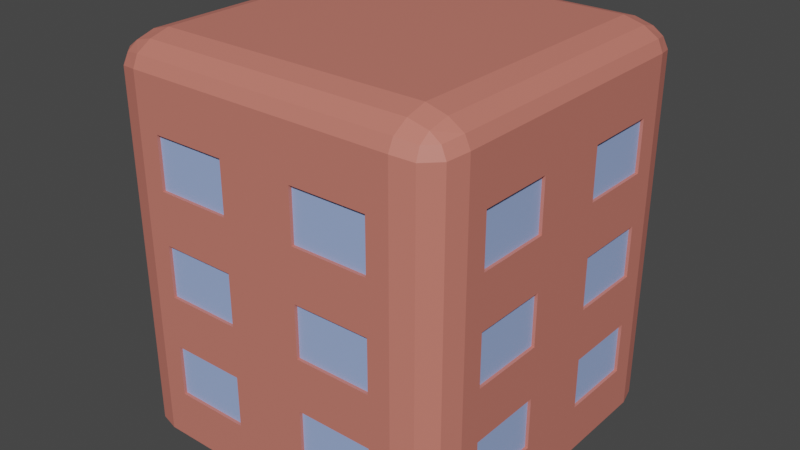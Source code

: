 # Source: Office_Building.blend  (saved by Blender 3.5.10; exported with 4.5.12 LTS)
import bpy
from mathutils import Matrix  # noqa: F401  (used for matrix-valued properties, if any)

bpy.ops.wm.read_factory_settings(use_empty=True)
scene = bpy.context.scene
scene.name = 'Scene'

# ---- collections
col_collection = bpy.data.collections.new('Collection'); scene.collection.children.link(col_collection)

# ---- materials (node trees are filled in below, after node groups)
mat_building = bpy.data.materials.new('Building')
mat_windows = bpy.data.materials.new('Windows')

# ---- material node trees
mat_building.use_nodes = True; mat_building.node_tree.nodes.clear()
_N = mat_building.node_tree.nodes; _L = mat_building.node_tree.links
n0 = _N.new('ShaderNodeBsdfPrincipled'); n0.name = 'Principled BSDF'; n0.location = (10, 300)
n0.distribution = 'GGX'
n0.subsurface_method = 'RANDOM_WALK_SKIN'
n0.inputs[0].default_value = (0.6172, 0.1912, 0.147, 1.0)
n0.inputs[3].default_value = 1.45
n0.inputs[27].default_value = (0.0, 0.0, 0.0, 1.0)
n0.inputs[28].default_value = 1.0
n1 = _N.new('ShaderNodeOutputMaterial'); n1.name = 'Material Output'; n1.location = (300, 300)
_L.new(n0.outputs[0], n1.inputs[0])
n1.is_active_output = True
mat_windows.use_nodes = True; mat_windows.node_tree.nodes.clear()
_N = mat_windows.node_tree.nodes; _L = mat_windows.node_tree.links
n0 = _N.new('ShaderNodeBsdfPrincipled'); n0.name = 'Principled BSDF'; n0.location = (10, 300)
n0.distribution = 'GGX'
n0.subsurface_method = 'RANDOM_WALK_SKIN'
n0.inputs[0].default_value = (0.3367, 0.4543, 0.8, 1.0)
n0.inputs[3].default_value = 1.45
n0.inputs[27].default_value = (0.0, 0.0, 0.0, 1.0)
n0.inputs[28].default_value = 1.0
n1 = _N.new('ShaderNodeOutputMaterial'); n1.name = 'Material Output'; n1.location = (300, 300)
_L.new(n0.outputs[0], n1.inputs[0])
n1.is_active_output = True

# ---- world
world_world = bpy.data.worlds.new('World'); scene.world = world_world
world_world.use_nodes = True; world_world.node_tree.nodes.clear()
_N = world_world.node_tree.nodes; _L = world_world.node_tree.links
n0 = _N.new('ShaderNodeOutputWorld'); n0.name = 'World Output'; n0.location = (300, 300)
n1 = _N.new('ShaderNodeBackground'); n1.name = 'Background'; n1.location = (10, 300)
n1.inputs[0].default_value = (0.05088, 0.05088, 0.05088, 1.0)
_L.new(n1.outputs[0], n0.inputs[0])
n0.is_active_output = True
world_world.color = (0.05088, 0.05088, 0.05088)
world_world.use_sun_shadow = False
world_world.sun_shadow_jitter_overblur = 0.0

# ---- meshes
me_cube_001 = bpy.data.meshes.new('Cube.001')
me_cube_001.from_pydata([(1.191, -1.228, 1.688), (1.191, -1.569, 1.464), (1.531, -1.228, 1.464), (1.191, -1.398, 1.642), (1.361, -1.228, 1.642), (1.353, -1.391, 1.598), (1.361, -1.523, 1.441), (1.191, -1.523, 1.563), (1.353, -1.479, 1.535), (1.486, -1.228, 1.563), (1.486, -1.398, 1.441), (1.441, -1.391, 1.535), (1.191, -1.569, -1.615), (1.191, -1.228, -1.615), (1.531, -1.228, -1.615), (1.191, -1.523, -1.615), (1.361, -1.523, -1.615), (1.353, -1.479, -1.615), (1.361, -1.228, -1.615), (1.191, -1.398, -1.615), (1.353, -1.391, -1.615), (1.486, -1.398, -1.615), (1.486, -1.228, -1.615), (1.441, -1.391, -1.615), (1.191, 1.093, 1.688), (1.531, 1.093, 1.464), (1.191, 1.433, 1.464), (1.361, 1.093, 1.642), (1.191, 1.263, 1.642), (1.353, 1.256, 1.598), (1.486, 1.263, 1.441), (1.486, 1.093, 1.563), (1.441, 1.256, 1.535), (1.191, 1.388, 1.563), (1.361, 1.388, 1.441), (1.353, 1.344, 1.535), (1.191, 1.093, -1.615), (1.191, 1.433, -1.615), (1.531, 1.093, -1.615), (1.191, 1.263, -1.615), (1.361, 1.093, -1.615), (1.353, 1.256, -1.615), (1.361, 1.388, -1.615), (1.191, 1.388, -1.615), (1.353, 1.344, -1.615), (1.486, 1.093, -1.615), (1.486, 1.263, -1.615), (1.441, 1.256, -1.615), (-1.131, -1.228, 1.688), (-1.471, -1.228, 1.464), (-1.131, -1.569, 1.464), (-1.301, -1.228, 1.642), (-1.131, -1.398, 1.642), (-1.293, -1.391, 1.598), (-1.426, -1.398, 1.441), (-1.426, -1.228, 1.563), (-1.381, -1.391, 1.535), (-1.131, -1.523, 1.563), (-1.301, -1.523, 1.441), (-1.293, -1.479, 1.535), (-1.131, -1.228, -1.615), (-1.131, -1.569, -1.615), (-1.471, -1.228, -1.615), (-1.131, -1.398, -1.615), (-1.301, -1.228, -1.615), (-1.293, -1.391, -1.615), (-1.301, -1.523, -1.615), (-1.131, -1.523, -1.615), (-1.293, -1.479, -1.615), (-1.426, -1.228, -1.615), (-1.426, -1.398, -1.615), (-1.381, -1.391, -1.615), (-1.131, 1.093, 1.688), (-1.131, 1.433, 1.464), (-1.471, 1.093, 1.464), (-1.131, 1.263, 1.642), (-1.301, 1.093, 1.642), (-1.293, 1.256, 1.598), (-1.301, 1.388, 1.441), (-1.131, 1.388, 1.563), (-1.293, 1.344, 1.535), (-1.426, 1.093, 1.563), (-1.426, 1.263, 1.441), (-1.381, 1.256, 1.535), (-1.131, 1.093, -1.615), (-1.471, 1.093, -1.615), (-1.131, 1.433, -1.615), (-1.301, 1.093, -1.615), (-1.131, 1.263, -1.615), (-1.293, 1.256, -1.615), (-1.426, 1.263, -1.615), (-1.426, 1.093, -1.615), (-1.381, 1.256, -1.615), (-1.131, 1.388, -1.615), (-1.301, 1.388, -1.615), (-1.293, 1.344, -1.615), (1.191, 0.6287, 1.688), (1.191, 0.1645, 1.688), (1.191, -0.2998, 1.688), (1.191, -0.764, 1.688), (1.361, -0.764, 1.642), (1.361, -0.2998, 1.642), (1.361, 0.1645, 1.642), (1.361, 0.6287, 1.642), (1.486, -0.764, 1.563), (1.486, -0.2998, 1.563), (1.486, 0.1645, 1.563), (1.486, 0.6287, 1.563), (1.531, -1.043, 1.464), (1.531, -0.3926, 1.464), (1.531, 0.2573, 1.464), (1.531, 0.9072, 1.464), (1.191, -0.764, -1.615), (1.191, -0.2998, -1.615), (1.191, 0.1645, -1.615), (1.191, 0.6287, -1.615), (1.361, 0.6287, -1.615), (1.361, 0.1645, -1.615), (1.361, -0.2998, -1.615), (1.361, -0.764, -1.615), (1.486, 0.6287, -1.615), (1.486, 0.1645, -1.615), (1.486, -0.2998, -1.615), (1.486, -0.764, -1.615), (1.531, 0.9072, -1.615), (1.531, 0.2573, -1.615), (1.531, -0.3926, -1.615), (1.531, -1.043, -1.615), (-1.131, -0.764, 1.688), (-1.131, -0.2998, 1.688), (-1.131, 0.1645, 1.688), (-1.131, 0.6287, 1.688), (-1.301, 0.6287, 1.642), (-1.301, 0.1645, 1.642), (-1.301, -0.2998, 1.642), (-1.301, -0.764, 1.642), (-1.426, 0.6287, 1.563), (-1.426, 0.1645, 1.563), (-1.426, -0.2998, 1.563), (-1.426, -0.764, 1.563), (-1.471, 0.9072, 1.464), (-1.471, 0.2573, 1.464), (-1.471, -0.3926, 1.464), (-1.471, -1.043, 1.464), (-1.131, 0.6287, -1.615), (-1.131, 0.1645, -1.615), (-1.131, -0.2998, -1.615), (-1.131, -0.764, -1.615), (-1.301, -0.764, -1.615), (-1.301, -0.2998, -1.615), (-1.301, 0.1645, -1.615), (-1.301, 0.6287, -1.615), (-1.426, -0.764, -1.615), (-1.426, -0.2998, -1.615), (-1.426, 0.1645, -1.615), (-1.426, 0.6287, -1.615), (-1.471, -1.043, -1.615), (-1.471, -0.3601, -1.615), (-1.471, 0.2248, -1.615), (-1.471, 0.9072, -1.615), (-0.6663, 1.093, 1.688), (-0.2021, 1.093, 1.688), (0.2621, 1.093, 1.688), (0.7263, 1.093, 1.688), (0.7263, 1.263, 1.642), (0.2621, 1.263, 1.642), (-0.2021, 1.263, 1.642), (-0.6663, 1.263, 1.642), (0.7263, 1.388, 1.563), (0.2621, 1.388, 1.563), (-0.2021, 1.388, 1.563), (-0.6663, 1.388, 1.563), (1.005, 1.433, 1.464), (0.355, 1.433, 1.464), (-0.295, 1.433, 1.464), (-0.9449, 1.433, 1.464), (0.7263, 1.093, -1.615), (0.2621, 1.093, -1.615), (-0.2021, 1.093, -1.615), (-0.6663, 1.093, -1.615), (-0.6663, 1.263, -1.615), (-0.2021, 1.263, -1.615), (0.2621, 1.263, -1.615), (0.7263, 1.263, -1.615), (-0.6663, 1.388, -1.615), (-0.2021, 1.388, -1.615), (0.2621, 1.388, -1.615), (0.7263, 1.388, -1.615), (-0.9449, 1.433, -1.615), (-0.2745, 1.433, -1.615), (0.3345, 1.433, -1.615), (1.005, 1.433, -1.615), (0.7263, -1.228, 1.688), (0.2621, -1.228, 1.688), (-0.2021, -1.228, 1.688), (-0.6663, -1.228, 1.688), (-0.6663, -1.398, 1.642), (-0.2021, -1.398, 1.642), (0.2621, -1.398, 1.642), (0.7263, -1.398, 1.642), (-0.6663, -1.523, 1.563), (-0.2021, -1.523, 1.563), (0.2621, -1.523, 1.563), (0.7263, -1.523, 1.563), (-0.9449, -1.569, 1.464), (-0.295, -1.569, 1.464), (0.355, -1.569, 1.464), (1.005, -1.569, 1.464), (-0.6663, -1.228, -1.615), (-0.2021, -1.228, -1.615), (0.2621, -1.228, -1.615), (0.7263, -1.228, -1.615), (0.7263, -1.398, -1.615), (0.2621, -1.398, -1.615), (-0.2021, -1.398, -1.615), (-0.6663, -1.398, -1.615), (0.7263, -1.523, -1.615), (0.2621, -1.523, -1.615), (-0.2021, -1.523, -1.615), (-0.6663, -1.523, -1.615), (1.005, -1.569, -1.615), (0.355, -1.569, -1.615), (-0.295, -1.569, -1.615), (-0.9449, -1.569, -1.615), (-0.6663, 0.6287, 1.688), (-0.2021, 0.6287, 1.688), (0.2621, 0.6287, 1.688), (0.7263, 0.6287, 1.688), (-0.6663, 0.1645, 1.688), (-0.2021, 0.1645, 1.688), (0.2621, 0.1645, 1.688), (0.7263, 0.1645, 1.688), (-0.6663, -0.2998, 1.688), (-0.2021, -0.2998, 1.688), (0.2621, -0.2998, 1.688), (0.7263, -0.2998, 1.688), (-0.6663, -0.764, 1.688), (-0.2021, -0.764, 1.688), (0.2621, -0.764, 1.688), (0.7263, -0.764, 1.688), (0.7263, 0.6287, -1.615), (0.2621, 0.6287, -1.615), (-0.2021, 0.6287, -1.615), (-0.6663, 0.6287, -1.615), (0.7263, 0.1645, -1.615), (0.2621, 0.1645, -1.615), (-0.2021, 0.1645, -1.615), (-0.6663, 0.1645, -1.615), (0.7263, -0.2998, -1.615), (0.2621, -0.2998, -1.615), (-0.2021, -0.2998, -1.615), (-0.6663, -0.2998, -1.615), (0.7263, -0.764, -1.615), (0.2621, -0.764, -1.615), (-0.2021, -0.764, -1.615), (-0.6663, -0.764, -1.615), (1.191, -1.569, 1.02), (1.191, -1.569, 0.5766), (1.191, -1.569, 0.1329), (1.191, -1.569, -0.3108), (1.191, -1.569, -0.7546), (1.191, -1.569, -1.198), (1.361, -1.523, -1.202), (1.361, -1.523, -0.7612), (1.361, -1.523, -0.3208), (1.361, -1.523, 0.1197), (1.361, -1.523, 0.5601), (1.361, -1.523, 1.001), (1.486, -1.398, -1.202), (1.486, -1.398, -0.7612), (1.486, -1.398, -0.3208), (1.486, -1.398, 0.1197), (1.486, -1.398, 0.5601), (1.486, -1.398, 1.001), (1.531, -1.228, -1.198), (1.531, -1.228, -0.7546), (1.531, -1.228, -0.3108), (1.531, -1.228, 0.1329), (1.531, -1.228, 0.5766), (1.531, -1.228, 1.02), (1.191, 1.433, -1.198), (1.191, 1.433, -0.7546), (1.191, 1.433, -0.3108), (1.191, 1.433, 0.1329), (1.191, 1.433, 0.5766), (1.191, 1.433, 1.02), (1.361, 1.388, 1.001), (1.361, 1.388, 0.5601), (1.361, 1.388, 0.1197), (1.361, 1.388, -0.3208), (1.361, 1.388, -0.7612), (1.361, 1.388, -1.202), (1.486, 1.263, 1.001), (1.486, 1.263, 0.5601), (1.486, 1.263, 0.1197), (1.486, 1.263, -0.3208), (1.486, 1.263, -0.7612), (1.486, 1.263, -1.202), (1.531, 1.093, 1.02), (1.531, 1.093, 0.5766), (1.531, 1.093, 0.1329), (1.531, 1.093, -0.3108), (1.531, 1.093, -0.7546), (1.531, 1.093, -1.198), (-1.471, 1.093, -1.198), (-1.471, 1.093, -0.7546), (-1.471, 1.093, -0.3108), (-1.471, 1.093, 0.1329), (-1.471, 1.093, 0.5766), (-1.471, 1.093, 1.02), (-1.426, 1.263, 1.001), (-1.426, 1.263, 0.5601), (-1.426, 1.263, 0.1197), (-1.426, 1.263, -0.3208), (-1.426, 1.263, -0.7612), (-1.426, 1.263, -1.202), (-1.301, 1.388, 1.001), (-1.301, 1.388, 0.5601), (-1.301, 1.388, 0.1197), (-1.301, 1.388, -0.3208), (-1.301, 1.388, -0.7612), (-1.301, 1.388, -1.202), (-1.131, 1.433, 1.02), (-1.131, 1.433, 0.5766), (-1.131, 1.433, 0.1329), (-1.131, 1.433, -0.3108), (-1.131, 1.433, -0.7546), (-1.131, 1.433, -1.198), (-1.131, -1.569, -1.198), (-1.131, -1.569, -0.7546), (-1.131, -1.569, -0.3108), (-1.131, -1.569, 0.1329), (-1.131, -1.569, 0.5766), (-1.131, -1.569, 1.02), (-1.301, -1.523, 1.001), (-1.301, -1.523, 0.5601), (-1.301, -1.523, 0.1197), (-1.301, -1.523, -0.3208), (-1.301, -1.523, -0.7612), (-1.301, -1.523, -1.202), (-1.426, -1.398, 1.001), (-1.426, -1.398, 0.5601), (-1.426, -1.398, 0.1197), (-1.426, -1.398, -0.3208), (-1.426, -1.398, -0.7612), (-1.426, -1.398, -1.202), (-1.471, -1.228, 1.02), (-1.471, -1.228, 0.5766), (-1.471, -1.228, 0.1329), (-1.471, -1.228, -0.3108), (-1.471, -1.228, -0.7546), (-1.471, -1.228, -1.198), (1.531, -1.043, -1.198), (1.531, -1.043, -0.7546), (1.531, -1.043, -0.3108), (1.531, -1.043, 0.1329), (1.531, -1.043, 0.5766), (1.531, -1.043, 1.02), (1.531, -0.3926, -1.198), (1.531, -0.3926, -0.7546), (1.531, -0.3926, -0.3108), (1.531, -0.3926, 0.1329), (1.531, -0.3926, 0.5766), (1.531, -0.3926, 1.02), (1.531, 0.2573, -1.198), (1.531, 0.2573, -0.7546), (1.531, 0.2573, -0.3108), (1.531, 0.2573, 0.1329), (1.531, 0.2573, 0.5766), (1.531, 0.2573, 1.02), (1.531, 0.9072, -1.198), (1.531, 0.9072, -0.7546), (1.531, 0.9072, -0.3108), (1.531, 0.9072, 0.1329), (1.531, 0.9072, 0.5766), (1.531, 0.9072, 1.02), (-1.471, 0.9072, -1.198), (-1.471, 0.9072, -0.7546), (-1.471, 0.9072, -0.3108), (-1.471, 0.9072, 0.1329), (-1.471, 0.9072, 0.5766), (-1.471, 0.9072, 1.02), (-1.471, 0.2248, -1.231), (-1.471, 0.2573, -0.7546), (-1.471, 0.2573, -0.3108), (-1.471, 0.2573, 0.1329), (-1.471, 0.2573, 0.5766), (-1.471, 0.2573, 1.02), (-1.471, -0.3601, -1.231), (-1.471, -0.3926, -0.7546), (-1.471, -0.3926, -0.3108), (-1.471, -0.3926, 0.1329), (-1.471, -0.3926, 0.5766), (-1.471, -0.3926, 1.02), (-1.471, -1.043, -1.198), (-1.471, -1.043, -0.7546), (-1.471, -1.043, -0.3108), (-1.471, -1.043, 0.1329), (-1.471, -1.043, 0.5766), (-1.471, -1.043, 1.02), (1.005, 1.433, -1.198), (1.005, 1.433, -0.7546), (1.005, 1.433, -0.3108), (1.005, 1.433, 0.1329), (1.005, 1.433, 0.5766), (1.005, 1.433, 1.02), (0.3345, 1.433, -1.219), (0.355, 1.433, -0.7546), (0.355, 1.433, -0.3108), (0.355, 1.433, 0.1329), (0.355, 1.433, 0.5766), (0.355, 1.433, 1.02), (-0.2745, 1.433, -1.219), (-0.295, 1.433, -0.7546), (-0.295, 1.433, -0.3108), (-0.295, 1.433, 0.1329), (-0.295, 1.433, 0.5766), (-0.295, 1.433, 1.02), (-0.9449, 1.433, -1.198), (-0.9449, 1.433, -0.7546), (-0.9449, 1.433, -0.3108), (-0.9449, 1.433, 0.1329), (-0.9449, 1.433, 0.5766), (-0.9449, 1.433, 1.02), (-0.9449, -1.569, -1.198), (-0.9449, -1.569, -0.7546), (-0.9449, -1.569, -0.3108), (-0.9449, -1.569, 0.1329), (-0.9449, -1.569, 0.5766), (-0.9449, -1.569, 1.02), (-0.295, -1.569, -1.198), (-0.295, -1.569, -0.7546), (-0.295, -1.569, -0.3108), (-0.295, -1.569, 0.1329), (-0.295, -1.569, 0.5766), (-0.295, -1.569, 1.02), (0.355, -1.569, -1.198), (0.355, -1.569, -0.7546), (0.355, -1.569, -0.3108), (0.355, -1.569, 0.1329), (0.355, -1.569, 0.5766), (0.355, -1.569, 1.02), (1.005, -1.569, -1.198), (1.005, -1.569, -0.7546), (1.005, -1.569, -0.3108), (1.005, -1.569, 0.1329), (1.005, -1.569, 0.5766), (1.005, -1.569, 1.02), (1.005, 1.407, -1.198), (1.005, 1.407, -0.7546), (1.005, 1.407, -0.3108), (1.005, 1.407, 0.1329), (1.005, 1.407, 0.5766), (1.005, 1.407, 1.02), (0.355, 1.407, -1.198), (0.355, 1.407, -0.7546), (0.355, 1.407, -0.3108), (0.355, 1.407, 0.1329), (0.355, 1.407, 0.5766), (0.355, 1.407, 1.02), (-0.295, 1.407, -1.198), (-0.295, 1.407, -0.7546), (-0.295, 1.407, -0.3108), (-0.295, 1.407, 0.1329), (-0.295, 1.407, 0.5766), (-0.295, 1.407, 1.02), (-0.9449, 1.407, -1.198), (-0.9449, 1.407, -0.7546), (-0.9449, 1.407, -0.3108), (-0.9449, 1.407, 0.1329), (-0.9449, 1.407, 0.5766), (-0.9449, 1.407, 1.02), (-1.445, 0.9072, -1.198), (-1.445, 0.9072, -0.7546), (-1.445, 0.9072, -0.3108), (-1.445, 0.9072, 0.1329), (-1.445, 0.9072, 0.5766), (-1.445, 0.9072, 1.02), (-1.445, 0.2573, -1.198), (-1.445, 0.2573, -0.7546), (-1.445, 0.2573, -0.3108), (-1.445, 0.2573, 0.1329), (-1.445, 0.2573, 0.5766), (-1.445, 0.2573, 1.02), (-1.445, -0.3926, -1.198), (-1.445, -0.3926, -0.7546), (-1.445, -0.3926, -0.3108), (-1.445, -0.3926, 0.1329), (-1.445, -0.3926, 0.5766), (-1.445, -0.3926, 1.02), (-1.445, -1.043, -1.198), (-1.445, -1.043, -0.7546), (-1.445, -1.043, -0.3108), (-1.445, -1.043, 0.1329), (-1.445, -1.043, 0.5766), (-1.445, -1.043, 1.02), (-0.9449, -1.542, -1.198), (-0.9449, -1.542, -0.7546), (-0.9449, -1.542, -0.3108), (-0.9449, -1.542, 0.1329), (-0.9449, -1.542, 0.5766), (-0.9449, -1.542, 1.02), (-0.295, -1.542, -1.198), (-0.295, -1.542, -0.7546), (-0.295, -1.542, -0.3108), (-0.295, -1.542, 0.1329), (-0.295, -1.542, 0.5766), (-0.295, -1.542, 1.02), (0.355, -1.542, -1.198), (0.355, -1.542, -0.7546), (0.355, -1.542, -0.3108), (0.355, -1.542, 0.1329), (0.355, -1.542, 0.5766), (0.355, -1.542, 1.02), (1.005, -1.542, -1.198), (1.005, -1.542, -0.7546), (1.005, -1.542, -0.3108), (1.005, -1.542, 0.1329), (1.005, -1.542, 0.5766), (1.005, -1.542, 1.02), (1.505, -1.043, -1.198), (1.505, -1.043, -0.7546), (1.505, -1.043, -0.3108), (1.505, -1.043, 0.1329), (1.505, -1.043, 0.5766), (1.505, -1.043, 1.02), (1.505, -0.3926, -1.198), (1.505, -0.3926, -0.7546), (1.505, -0.3926, -0.3108), (1.505, -0.3926, 0.1329), (1.505, -0.3926, 0.5766), (1.505, -0.3926, 1.02), (1.505, 0.2573, -1.198), (1.505, 0.2573, -0.7546), (1.505, 0.2573, -0.3108), (1.505, 0.2573, 0.1329), (1.505, 0.2573, 0.5766), (1.505, 0.2573, 1.02), (1.505, 0.9072, -1.198), (1.505, 0.9072, -0.7546), (1.505, 0.9072, -0.3108), (1.505, 0.9072, 0.1329), (1.505, 0.9072, 0.5766), (1.505, 0.9072, 1.02), (-0.295, 1.433, -1.615), (0.355, 1.433, -1.615), (0.355, 1.433, -1.198), (-0.295, 1.433, -1.198), (0.02116, 1.093, 1.688), (0.03883, 1.093, 1.688), (0.03883, 1.263, 1.642), (0.02116, 1.263, 1.642), (0.03883, 1.388, 1.563), (0.02116, 1.388, 1.563), (0.04237, 1.433, 1.464), (0.01763, 1.433, 1.464), (0.03883, 1.093, -1.615), (0.02116, 1.093, -1.615), (0.02116, 1.263, -1.615), (0.03883, 1.263, -1.615), (0.02116, 1.388, -1.615), (0.03883, 1.388, -1.615), (0.01763, 1.433, -1.615), (0.04237, 1.433, -1.615), (0.03883, -1.228, 1.688), (0.02116, -1.228, 1.688), (0.02116, -1.398, 1.642), (0.03883, -1.398, 1.642), (0.02116, -1.523, 1.563), (0.03883, -1.523, 1.563), (0.01763, -1.569, 1.464), (0.04237, -1.569, 1.464), (0.02116, -1.228, -1.615), (0.03883, -1.228, -1.615), (0.03883, -1.398, -1.615), (0.02116, -1.398, -1.615), (0.03883, -1.523, -1.615), (0.02116, -1.523, -1.615), (0.04237, -1.569, -1.615), (0.01763, -1.569, -1.615), (0.02116, 0.6287, 1.688), (0.03883, 0.6287, 1.688), (0.02116, 0.1645, 1.688), (0.03883, 0.1645, 1.688), (0.02116, -0.2998, 1.688), (0.03883, -0.2998, 1.688), (0.02116, -0.764, 1.688), (0.03883, -0.764, 1.688), (0.03883, 0.6287, -1.615), (0.02116, 0.6287, -1.615), (0.03883, 0.1645, -1.615), (0.02116, 0.1645, -1.615), (0.03883, -0.2998, -1.615), (0.02116, -0.2998, -1.615), (0.03883, -0.764, -1.615), (0.02116, -0.764, -1.615), (0.01763, -1.569, 1.02), (0.04237, -1.569, 1.02), (0.01763, -1.569, 0.5766), (0.04237, -1.569, 0.5766), (0.01763, -1.569, 0.1329), (0.04237, -1.569, 0.1329), (0.01763, -1.569, -0.3108), (0.04237, -1.569, -0.3108), (0.01763, -1.569, -0.7546), (0.04237, -1.569, -0.7546), (0.01763, -1.569, -1.198), (0.04237, -1.569, -1.198), (0.04237, 1.433, 1.02), (0.01763, 1.433, 1.02), (0.04237, 1.433, 0.5766), (0.01763, 1.433, 0.5766), (0.04237, 1.433, 0.1329), (0.01763, 1.433, 0.1329), (0.04237, 1.433, -0.3108), (0.01763, 1.433, -0.3108), (0.04237, 1.433, -0.7546), (0.01763, 1.433, -0.7546), (0.04237, 1.433, -1.198), (0.01763, 1.433, -1.198), (0.0184, 1.433, -1.615), (0.04159, 1.433, -1.615), (0.04159, 1.433, -1.219), (0.0184, 1.433, -1.219), (0.04159, 1.415, -1.615), (0.3345, 1.415, -1.615), (0.3345, 1.415, -1.219), (-0.2745, 1.415, -1.615), (-0.2745, 1.415, -1.219), (0.0184, 1.415, -1.219), (0.0184, 1.415, -1.615), (0.04159, 1.415, -1.219), (-1.471, -0.3926, -1.615), (-1.471, 0.2573, -1.615), (-1.471, 0.2573, -1.198), (-1.471, -0.3926, -1.198), (1.191, -0.0593, 1.688), (1.191, -0.07601, 1.688), (1.361, -0.07601, 1.642), (1.361, -0.0593, 1.642), (1.486, -0.07601, 1.563), (1.486, -0.0593, 1.563), (1.531, -0.07935, 1.464), (1.531, -0.05596, 1.464), (1.191, -0.07601, -1.615), (1.191, -0.0593, -1.615), (1.361, -0.0593, -1.615), (1.361, -0.07601, -1.615), (1.486, -0.0593, -1.615), (1.486, -0.07601, -1.615), (1.531, -0.05596, -1.615), (1.531, -0.07935, -1.615), (-1.131, -0.07601, 1.688), (-1.131, -0.0593, 1.688), (-1.301, -0.0593, 1.642), (-1.301, -0.07601, 1.642), (-1.426, -0.0593, 1.563), (-1.426, -0.07601, 1.563), (-1.471, -0.05596, 1.464), (-1.471, -0.07935, 1.464), (-1.131, -0.0593, -1.615), (-1.131, -0.07601, -1.615), (-1.301, -0.07601, -1.615), (-1.301, -0.0593, -1.615), (-1.426, -0.07601, -1.615), (-1.426, -0.0593, -1.615), (-1.471, -0.07935, -1.615), (-1.471, -0.05596, -1.615), (-0.6663, -0.0593, -1.615), (-0.6663, -0.07601, -1.615), (-0.2021, -0.0593, -1.615), (-0.2021, -0.07601, -1.615), (0.2621, -0.0593, -1.615), (0.2621, -0.07601, -1.615), (0.7263, -0.0593, -1.615), (0.7263, -0.07601, -1.615), (0.7263, -0.0593, 1.688), (0.7263, -0.07601, 1.688), (0.2621, -0.0593, 1.688), (0.2621, -0.07601, 1.688), (-0.2021, -0.0593, 1.688), (-0.2021, -0.07601, 1.688), (-0.6663, -0.0593, 1.688), (-0.6663, -0.07601, 1.688), (-1.471, -0.05596, 1.02), (-1.471, -0.07935, 1.02), (-1.471, -0.05596, 0.5766), (-1.471, -0.07935, 0.5766), (-1.471, -0.05596, 0.1329), (-1.471, -0.07935, 0.1329), (-1.471, -0.05596, -0.3108), (-1.471, -0.07935, -0.3108), (-1.471, -0.05596, -0.7546), (-1.471, -0.07935, -0.7546), (-1.471, -0.05596, -1.198), (-1.471, -0.07935, -1.198), (1.531, -0.07935, 1.02), (1.531, -0.05596, 1.02), (1.531, -0.07935, 0.5766), (1.531, -0.05596, 0.5766), (1.531, -0.07935, 0.1329), (1.531, -0.05596, 0.1329), (1.531, -0.07935, -0.3108), (1.531, -0.05596, -0.3108), (1.531, -0.07935, -0.7546), (1.531, -0.05596, -0.7546), (1.531, -0.07935, -1.198), (1.531, -0.05596, -1.198), (0.03883, -0.0593, 1.688), (0.03883, -0.07601, 1.688), (0.02116, -0.0593, 1.688), (0.02116, -0.07601, 1.688), (0.02116, -0.0593, -1.615), (0.02116, -0.07601, -1.615), (0.03883, -0.0593, -1.615), (0.03883, -0.07601, -1.615), (-1.471, -0.07818, -1.615), (-1.471, -0.05713, -1.615), (-1.471, -0.05713, -1.231), (-1.471, -0.07818, -1.231), (-1.456, -0.05713, -1.615), (-1.456, 0.2248, -1.615), (-1.456, 0.2248, -1.231), (-1.456, -0.3601, -1.615), (-1.456, -0.3601, -1.231), (-1.456, -0.07818, -1.231), (-1.456, -0.07818, -1.615), (-1.456, -0.05713, -1.231)], [], [(442, 220, 12, 261), (394, 156, 62, 351), (252, 112, 13, 211), (370, 124, 38, 303), (418, 188, 86, 327), (0, 3, 5, 4), (3, 7, 8, 5), (1, 6, 8, 7), (6, 10, 11, 8), (2, 9, 11, 10), (9, 4, 5, 11), (5, 8, 11), (12, 15, 17, 16), (15, 19, 20, 17), (13, 18, 20, 19), (18, 22, 23, 20), (14, 21, 23, 22), (21, 16, 17, 23), (17, 20, 23), (24, 27, 29, 28), (27, 31, 32, 29), (25, 30, 32, 31), (30, 34, 35, 32), (26, 33, 35, 34), (33, 28, 29, 35), (29, 32, 35), (36, 39, 41, 40), (39, 43, 44, 41), (37, 42, 44, 43), (42, 46, 47, 44), (38, 45, 47, 46), (45, 40, 41, 47), (41, 44, 47), (48, 51, 53, 52), (51, 55, 56, 53), (49, 54, 56, 55), (54, 58, 59, 56), (50, 57, 59, 58), (57, 52, 53, 59), (53, 56, 59), (60, 63, 65, 64), (63, 67, 68, 65), (61, 66, 68, 67), (66, 70, 71, 68), (62, 69, 71, 70), (69, 64, 65, 71), (65, 68, 71), (72, 75, 77, 76), (75, 79, 80, 77), (73, 78, 80, 79), (78, 82, 83, 80), (74, 81, 83, 82), (81, 76, 77, 83), (77, 80, 83), (84, 87, 89, 88), (87, 91, 92, 89), (85, 90, 92, 91), (90, 94, 95, 92), (86, 93, 95, 94), (93, 88, 89, 95), (89, 92, 95), (99, 0, 4, 100), (100, 4, 9, 104), (104, 9, 2, 108), (261, 12, 16, 262), (262, 16, 21, 268), (268, 21, 14, 274), (115, 36, 40, 116), (116, 40, 45, 120), (120, 45, 38, 124), (285, 26, 34, 286), (286, 34, 30, 292), (292, 30, 25, 298), (163, 24, 28, 164), (164, 28, 33, 168), (168, 33, 26, 172), (179, 84, 88, 180), (180, 88, 93, 184), (184, 93, 86, 188), (309, 74, 82, 310), (310, 82, 78, 316), (316, 78, 73, 322), (131, 72, 76, 132), (132, 76, 81, 136), (136, 81, 74, 140), (147, 60, 64, 148), (148, 64, 69, 152), (152, 69, 62, 156), (333, 50, 58, 334), (334, 58, 54, 340), (340, 54, 49, 346), (195, 48, 52, 196), (196, 52, 57, 200), (200, 57, 50, 204), (211, 13, 19, 212), (212, 19, 15, 216), (216, 15, 12, 220), (236, 128, 48, 195), (224, 131, 130, 228), (683, 652, 129, 232), (232, 129, 128, 236), (91, 155, 159, 85), (155, 154, 633, 159), (664, 153, 632, 666), (153, 152, 156, 632), (87, 151, 155, 91), (151, 150, 154, 155), (662, 149, 153, 664), (149, 148, 152, 153), (84, 144, 151, 87), (144, 145, 150, 151), (661, 146, 149, 662), (146, 147, 148, 149), (55, 139, 143, 49), (139, 138, 142, 143), (656, 137, 141, 658), (137, 136, 140, 141), (51, 135, 139, 55), (135, 134, 138, 139), (654, 133, 137, 656), (133, 132, 136, 137), (48, 128, 135, 51), (128, 129, 134, 135), (653, 130, 133, 654), (130, 131, 132, 133), (22, 123, 127, 14), (123, 122, 126, 127), (648, 121, 125, 650), (121, 120, 124, 125), (18, 119, 123, 22), (119, 118, 122, 123), (646, 117, 121, 648), (117, 116, 120, 121), (13, 112, 119, 18), (112, 113, 118, 119), (645, 114, 117, 646), (114, 115, 116, 117), (31, 107, 111, 25), (107, 106, 110, 111), (640, 105, 109, 642), (105, 104, 108, 109), (27, 103, 107, 31), (103, 102, 106, 107), (638, 101, 105, 640), (101, 100, 104, 105), (24, 96, 103, 27), (96, 97, 102, 103), (637, 98, 101, 638), (98, 99, 100, 101), (274, 14, 127, 352), (352, 127, 126, 358), (707, 650, 125, 364), (364, 125, 124, 370), (176, 36, 115, 240), (240, 115, 114, 244), (675, 644, 113, 248), (248, 113, 112, 252), (304, 85, 159, 376), (376, 159, 633, 634), (158, 717, 720, 721), (635, 632, 156, 394), (146, 251, 255, 147), (251, 250, 254, 255), (592, 249, 253, 594), (249, 248, 252, 253), (661, 669, 251, 146), (669, 671, 250, 251), (715, 673, 249, 592), (673, 675, 248, 249), (144, 243, 247, 145), (243, 242, 246, 247), (588, 241, 245, 590), (241, 240, 244, 245), (84, 179, 243, 144), (179, 178, 242, 243), (556, 177, 241, 588), (177, 176, 240, 241), (98, 235, 239, 99), (584, 233, 237, 586), (233, 232, 236, 237), (637, 677, 235, 98), (711, 681, 233, 584), (681, 683, 232, 233), (96, 227, 231, 97), (580, 225, 229, 582), (225, 224, 228, 229), (24, 163, 227, 96), (548, 161, 225, 580), (161, 160, 224, 225), (99, 239, 192, 0), (239, 238, 193, 192), (586, 237, 194, 565), (237, 236, 195, 194), (67, 219, 223, 61), (219, 218, 222, 223), (576, 217, 221, 578), (217, 216, 220, 221), (63, 215, 219, 67), (215, 214, 218, 219), (574, 213, 217, 576), (213, 212, 216, 217), (60, 208, 215, 63), (208, 209, 214, 215), (573, 210, 213, 574), (210, 211, 212, 213), (7, 203, 207, 1), (203, 202, 206, 207), (568, 201, 205, 570), (201, 200, 204, 205), (3, 199, 203, 7), (199, 198, 202, 203), (566, 197, 201, 568), (197, 196, 200, 201), (0, 192, 199, 3), (192, 193, 198, 199), (565, 194, 197, 566), (194, 195, 196, 197), (43, 187, 191, 37), (187, 186, 545, 191), (560, 185, 544, 562), (185, 184, 188, 544), (39, 183, 187, 43), (183, 182, 186, 187), (558, 181, 185, 560), (181, 180, 184, 185), (36, 176, 183, 39), (176, 177, 182, 183), (557, 178, 181, 558), (178, 179, 180, 181), (79, 171, 175, 73), (171, 170, 174, 175), (552, 169, 173, 554), (169, 168, 172, 173), (75, 167, 171, 79), (167, 166, 170, 171), (550, 165, 169, 552), (165, 164, 168, 169), (72, 160, 167, 75), (160, 161, 166, 167), (549, 162, 165, 550), (162, 163, 164, 165), (280, 37, 191, 400), (400, 191, 545, 546), (620, 189, 627, 630), (547, 544, 188, 418), (147, 255, 208, 60), (255, 254, 209, 208), (594, 253, 210, 573), (253, 252, 211, 210), (328, 61, 223, 424), (424, 223, 222, 430), (607, 578, 221, 436), (436, 221, 220, 442), (206, 441, 447, 207), (431, 425, 497, 503), (440, 439, 445, 446), (440, 446, 518, 512), (438, 437, 443, 444), (441, 440, 512, 513), (571, 597, 441, 206), (597, 599, 440, 441), (599, 601, 439, 440), (601, 603, 438, 439), (603, 605, 437, 438), (605, 607, 436, 437), (204, 429, 435, 205), (426, 432, 504, 498), (428, 427, 433, 434), (447, 441, 513, 519), (426, 425, 431, 432), (432, 433, 505, 504), (50, 333, 429, 204), (333, 332, 428, 429), (332, 331, 427, 428), (331, 330, 426, 427), (330, 329, 425, 426), (329, 328, 424, 425), (174, 417, 423, 175), (404, 410, 458, 452), (416, 415, 421, 422), (403, 402, 450, 451), (414, 413, 419, 420), (547, 418, 466, 460), (555, 609, 417, 174), (609, 611, 416, 417), (611, 613, 415, 416), (613, 615, 414, 415), (615, 617, 413, 414), (617, 619, 547, 413), (172, 405, 411, 173), (411, 405, 453, 459), (404, 403, 409, 410), (417, 416, 464, 465), (402, 401, 407, 408), (419, 413, 461, 467), (26, 285, 405, 172), (285, 284, 404, 405), (284, 283, 403, 404), (283, 282, 402, 403), (282, 281, 401, 402), (281, 280, 400, 401), (142, 393, 399, 143), (390, 396, 492, 486), (392, 391, 397, 398), (394, 395, 491, 490), (390, 389, 395, 396), (376, 634, 478, 472), (659, 685, 393, 142), (685, 687, 392, 393), (687, 689, 391, 392), (689, 691, 390, 391), (691, 693, 389, 390), (693, 695, 635, 389), (140, 381, 387, 141), (386, 387, 483, 482), (380, 379, 385, 386), (397, 391, 487, 493), (378, 377, 383, 384), (379, 378, 474, 475), (74, 309, 381, 140), (309, 308, 380, 381), (308, 307, 379, 380), (307, 306, 378, 379), (306, 305, 377, 378), (305, 304, 376, 377), (110, 369, 375, 111), (352, 358, 526, 520), (368, 367, 373, 374), (373, 367, 535, 541), (366, 365, 371, 372), (358, 359, 527, 526), (643, 697, 369, 110), (697, 699, 368, 369), (699, 701, 367, 368), (701, 703, 366, 367), (703, 705, 365, 366), (705, 707, 364, 365), (108, 357, 363, 109), (359, 353, 521, 527), (356, 355, 361, 362), (372, 373, 541, 540), (354, 353, 359, 360), (368, 374, 542, 536), (2, 279, 357, 108), (279, 278, 356, 357), (278, 277, 355, 356), (277, 276, 354, 355), (276, 275, 353, 354), (275, 274, 352, 353), (70, 345, 351, 62), (345, 344, 350, 351), (344, 343, 349, 350), (343, 342, 348, 349), (342, 341, 347, 348), (341, 340, 346, 347), (66, 339, 345, 70), (339, 338, 344, 345), (338, 337, 343, 344), (337, 336, 342, 343), (336, 335, 341, 342), (335, 334, 340, 341), (61, 328, 339, 66), (328, 329, 338, 339), (329, 330, 337, 338), (330, 331, 336, 337), (331, 332, 335, 336), (332, 333, 334, 335), (94, 321, 327, 86), (321, 320, 326, 327), (320, 319, 325, 326), (319, 318, 324, 325), (318, 317, 323, 324), (317, 316, 322, 323), (90, 315, 321, 94), (315, 314, 320, 321), (314, 313, 319, 320), (313, 312, 318, 319), (312, 311, 317, 318), (311, 310, 316, 317), (85, 304, 315, 90), (304, 305, 314, 315), (305, 306, 313, 314), (306, 307, 312, 313), (307, 308, 311, 312), (308, 309, 310, 311), (46, 297, 303, 38), (297, 296, 302, 303), (296, 295, 301, 302), (295, 294, 300, 301), (294, 293, 299, 300), (293, 292, 298, 299), (42, 291, 297, 46), (291, 290, 296, 297), (290, 289, 295, 296), (289, 288, 294, 295), (288, 287, 293, 294), (287, 286, 292, 293), (37, 280, 291, 42), (280, 281, 290, 291), (281, 282, 289, 290), (282, 283, 288, 289), (283, 284, 287, 288), (284, 285, 286, 287), (10, 273, 279, 2), (273, 272, 278, 279), (272, 271, 277, 278), (271, 270, 276, 277), (270, 269, 275, 276), (269, 268, 274, 275), (6, 267, 273, 10), (267, 266, 272, 273), (266, 265, 271, 272), (265, 264, 270, 271), (264, 263, 269, 270), (263, 262, 268, 269), (1, 256, 267, 6), (256, 257, 266, 267), (257, 258, 265, 266), (258, 259, 264, 265), (259, 260, 263, 264), (260, 261, 262, 263), (175, 423, 322, 73), (423, 422, 323, 322), (422, 421, 324, 323), (421, 420, 325, 324), (420, 419, 326, 325), (419, 418, 327, 326), (111, 375, 298, 25), (375, 374, 299, 298), (374, 373, 300, 299), (373, 372, 301, 300), (372, 371, 302, 301), (371, 370, 303, 302), (143, 399, 346, 49), (399, 398, 347, 346), (398, 397, 348, 347), (397, 396, 349, 348), (396, 395, 350, 349), (395, 394, 351, 350), (207, 447, 256, 1), (447, 446, 257, 256), (446, 445, 258, 257), (445, 444, 259, 258), (444, 443, 260, 259), (443, 442, 261, 260), (465, 464, 470, 471), (463, 462, 468, 469), (461, 460, 466, 467), (453, 452, 458, 459), (451, 450, 456, 457), (449, 448, 454, 455), (410, 411, 459, 458), (418, 419, 467, 466), (409, 403, 451, 457), (405, 404, 452, 453), (423, 417, 465, 471), (402, 408, 456, 450), (413, 547, 460, 461), (420, 421, 469, 468), (416, 422, 470, 464), (407, 401, 449, 455), (546, 407, 455, 454), (421, 415, 463, 469), (400, 546, 454, 448), (415, 414, 462, 463), (422, 423, 471, 470), (414, 420, 468, 462), (401, 400, 448, 449), (408, 409, 457, 456), (489, 488, 494, 495), (487, 486, 492, 493), (485, 484, 490, 491), (477, 476, 482, 483), (475, 474, 480, 481), (473, 472, 478, 479), (381, 380, 476, 477), (395, 389, 485, 491), (389, 635, 484, 485), (387, 381, 477, 483), (396, 397, 493, 492), (635, 394, 490, 484), (634, 383, 479, 478), (380, 386, 482, 476), (391, 390, 486, 487), (385, 379, 475, 481), (398, 399, 495, 494), (377, 376, 472, 473), (399, 393, 489, 495), (384, 385, 481, 480), (378, 384, 480, 474), (393, 392, 488, 489), (392, 398, 494, 488), (383, 377, 473, 479), (513, 512, 518, 519), (511, 510, 516, 517), (509, 508, 514, 515), (501, 500, 506, 507), (499, 498, 504, 505), (497, 496, 502, 503), (427, 426, 498, 499), (434, 435, 507, 506), (445, 439, 511, 517), (424, 430, 502, 496), (442, 443, 515, 514), (438, 444, 516, 510), (429, 428, 500, 501), (437, 436, 508, 509), (443, 437, 509, 515), (444, 445, 517, 516), (435, 429, 501, 507), (436, 442, 514, 508), (430, 431, 503, 502), (428, 434, 506, 500), (439, 438, 510, 511), (446, 447, 519, 518), (433, 427, 499, 505), (425, 424, 496, 497), (537, 536, 542, 543), (535, 534, 540, 541), (533, 532, 538, 539), (525, 524, 530, 531), (523, 522, 528, 529), (521, 520, 526, 527), (367, 366, 534, 535), (366, 372, 540, 534), (374, 375, 543, 542), (353, 352, 520, 521), (360, 361, 529, 528), (371, 365, 533, 539), (369, 368, 536, 537), (363, 357, 525, 531), (364, 370, 538, 532), (355, 354, 522, 523), (356, 362, 530, 524), (362, 363, 531, 530), (370, 371, 539, 538), (361, 355, 523, 529), (357, 356, 524, 525), (375, 369, 537, 543), (354, 360, 528, 522), (365, 364, 532, 533), (621, 190, 545, 563), (190, 406, 546, 545), (412, 189, 544, 547), (623, 412, 547, 619), (406, 622, 618, 546), (622, 623, 619, 618), (189, 620, 562, 544), (620, 621, 563, 562), (407, 546, 618, 616), (616, 618, 619, 617), (408, 407, 616, 614), (614, 616, 617, 615), (409, 408, 614, 612), (612, 614, 615, 613), (410, 409, 612, 610), (610, 612, 613, 611), (411, 410, 610, 608), (608, 610, 611, 609), (173, 411, 608, 554), (554, 608, 609, 555), (431, 430, 606, 604), (604, 606, 607, 605), (432, 431, 604, 602), (602, 604, 605, 603), (433, 432, 602, 600), (600, 602, 603, 601), (434, 433, 600, 598), (598, 600, 601, 599), (435, 434, 598, 596), (596, 598, 599, 597), (205, 435, 596, 570), (570, 596, 597, 571), (430, 222, 579, 606), (606, 579, 578, 607), (254, 595, 572, 209), (595, 594, 573, 572), (622, 406, 626, 631), (622, 621, 620, 623), (161, 548, 551, 166), (548, 549, 550, 551), (166, 551, 553, 170), (551, 550, 552, 553), (170, 553, 555, 174), (553, 552, 554, 555), (177, 556, 559, 182), (556, 557, 558, 559), (182, 559, 561, 186), (559, 558, 560, 561), (186, 561, 563, 545), (561, 560, 562, 563), (193, 564, 567, 198), (564, 565, 566, 567), (198, 567, 569, 202), (567, 566, 568, 569), (202, 569, 571, 206), (569, 568, 570, 571), (209, 572, 575, 214), (572, 573, 574, 575), (214, 575, 577, 218), (575, 574, 576, 577), (218, 577, 579, 222), (577, 576, 578, 579), (238, 587, 564, 193), (587, 586, 565, 564), (162, 549, 581, 226), (549, 548, 580, 581), (226, 581, 583, 230), (581, 580, 582, 583), (679, 709, 585, 234), (709, 711, 584, 585), (234, 585, 587, 238), (585, 584, 586, 587), (178, 557, 589, 242), (557, 556, 588, 589), (242, 589, 591, 246), (589, 588, 590, 591), (671, 713, 593, 250), (713, 715, 592, 593), (250, 593, 595, 254), (593, 592, 594, 595), (629, 630, 627, 628), (626, 625, 624, 631), (412, 623, 629, 628), (406, 190, 625, 626), (621, 622, 631, 624), (189, 412, 628, 627), (190, 621, 624, 625), (623, 620, 630, 629), (717, 158, 633, 667), (158, 382, 634, 633), (388, 157, 632, 635), (719, 388, 635, 695), (382, 718, 694, 634), (718, 719, 695, 694), (157, 716, 666, 632), (716, 717, 667, 666), (591, 590, 714, 712), (712, 714, 715, 713), (246, 591, 712, 670), (670, 712, 713, 671), (583, 582, 710, 708), (708, 710, 711, 709), (230, 583, 708, 678), (678, 708, 709, 679), (359, 358, 706, 704), (704, 706, 707, 705), (360, 359, 704, 702), (702, 704, 705, 703), (361, 360, 702, 700), (700, 702, 703, 701), (362, 361, 700, 698), (698, 700, 701, 699), (363, 362, 698, 696), (696, 698, 699, 697), (109, 363, 696, 642), (642, 696, 697, 643), (383, 634, 694, 692), (692, 694, 695, 693), (384, 383, 692, 690), (690, 692, 693, 691), (385, 384, 690, 688), (688, 690, 691, 689), (386, 385, 688, 686), (686, 688, 689, 687), (387, 386, 686, 684), (684, 686, 687, 685), (141, 387, 684, 658), (658, 684, 685, 659), (229, 228, 682, 680), (680, 682, 683, 681), (582, 229, 680, 710), (710, 680, 681, 711), (97, 231, 676, 636), (636, 676, 677, 637), (245, 244, 674, 672), (672, 674, 675, 673), (590, 245, 672, 714), (714, 672, 673, 715), (247, 246, 670, 668), (668, 670, 671, 669), (145, 247, 668, 660), (660, 668, 669, 661), (716, 157, 723, 726), (718, 717, 716, 719), (244, 114, 645, 674), (674, 645, 644, 675), (358, 126, 651, 706), (706, 651, 650, 707), (97, 636, 639, 102), (636, 637, 638, 639), (102, 639, 641, 106), (639, 638, 640, 641), (106, 641, 643, 110), (641, 640, 642, 643), (113, 644, 647, 118), (644, 645, 646, 647), (118, 647, 649, 122), (647, 646, 648, 649), (122, 649, 651, 126), (649, 648, 650, 651), (129, 652, 655, 134), (652, 653, 654, 655), (134, 655, 657, 138), (655, 654, 656, 657), (138, 657, 659, 142), (657, 656, 658, 659), (145, 660, 663, 150), (660, 661, 662, 663), (150, 663, 665, 154), (663, 662, 664, 665), (154, 665, 667, 633), (665, 664, 666, 667), (228, 130, 653, 682), (682, 653, 652, 683), (725, 726, 723, 724), (722, 721, 720, 727), (388, 719, 725, 724), (717, 718, 727, 720), (382, 158, 721, 722), (719, 716, 726, 725), (718, 382, 722, 727), (157, 388, 724, 723), (163, 162, 226, 227), (131, 224, 160, 72), (227, 226, 230, 678, 679, 234, 238, 239, 235, 677, 676, 231)])
me_cube_001.polygons.foreach_set('material_index', [0, 0, 0, 0, 0, 0, 0, 0, 0, 0, 0, 0, 0, 0, 0, 0, 0, 0, 0, 0, 0, 0, 0, 0, 0, 0, 0, 0, 0, 0, 0, 0, 0, 0, 0, 0, 0, 0, 0, 0, 0, 0, 0, 0, 0, 0, 0, 0, 0, 0, 0, 0, 0, 0, 0, 0, 0, 0, 0, 0, 0, 0, 0, 0, 0, 0, 0, 0, 0, 0, 0, 0, 0, 0, 0, 0, 0, 0, 0, 0, 0, 0, 0, 0, 0, 0, 0, 0, 0, 0, 0, 0, 0, 0, 0, 0, 0, 0, 0, 0, 0, 0, 0, 0, 0, 0, 0, 0, 0, 0, 0, 0, 0, 0, 0, 0, 0, 0, 0, 0, 0, 0, 0, 0, 0, 0, 0, 0, 0, 0, 0, 0, 0, 0, 0, 0, 0, 0, 0, 0, 0, 0, 0, 0, 0, 0, 0, 0, 0, 0, 0, 0, 0, 0, 0, 0, 0, 0, 0, 0, 0, 0, 0, 0, 0, 0, 0, 0, 0, 0, 0, 0, 0, 0, 0, 0, 0, 0, 0, 0, 0, 0, 0, 0, 0, 0, 0, 0, 0, 0, 0, 0, 0, 0, 0, 0, 0, 0, 0, 0, 0, 0, 0, 0, 0, 0, 0, 0, 0, 0, 0, 0, 0, 0, 0, 0, 0, 0, 0, 0, 0, 0, 0, 0, 0, 0, 0, 0, 0, 0, 0, 0, 0, 0, 0, 0, 0, 0, 0, 0, 0, 0, 0, 0, 0, 0, 0, 0, 0, 0, 0, 0, 0, 0, 0, 0, 0, 0, 0, 0, 0, 0, 0, 0, 0, 0, 0, 0, 0, 0, 0, 0, 0, 0, 0, 0, 0, 0, 0, 0, 0, 0, 0, 0, 0, 0, 0, 0, 0, 0, 0, 0, 0, 0, 0, 0, 0, 0, 0, 0, 0, 0, 0, 0, 0, 0, 0, 0, 0, 0, 0, 0, 0, 0, 0, 0, 0, 0, 0, 0, 0, 0, 0, 0, 0, 0, 0, 0, 0, 0, 0, 0, 0, 0, 0, 0, 0, 0, 0, 0, 0, 0, 0, 0, 0, 0, 0, 0, 0, 0, 0, 0, 0, 0, 0, 0, 0, 0, 0, 0, 0, 0, 0, 0, 0, 0, 0, 0, 0, 0, 0, 0, 0, 0, 0, 0, 0, 0, 0, 0, 0, 0, 0, 0, 0, 0, 0, 0, 0, 0, 0, 0, 0, 0, 0, 0, 0, 0, 0, 0, 0, 0, 0, 0, 0, 0, 0, 0, 0, 0, 0, 0, 0, 0, 0, 0, 0, 0, 0, 0, 0, 0, 0, 0, 0, 0, 0, 0, 0, 0, 0, 0, 0, 0, 0, 0, 0, 0, 0, 0, 0, 0, 0, 0, 0, 1, 1, 1, 1, 1, 1, 0, 0, 0, 0, 0, 0, 0, 0, 0, 0, 0, 0, 0, 0, 0, 0, 0, 0, 1, 1, 1, 1, 1, 1, 0, 0, 0, 0, 0, 0, 0, 0, 0, 0, 0, 0, 0, 0, 0, 0, 0, 0, 1, 1, 1, 1, 1, 1, 0, 0, 0, 0, 0, 0, 0, 0, 0, 0, 0, 0, 0, 0, 0, 0, 0, 0, 1, 1, 1, 1, 1, 1, 0, 0, 0, 0, 0, 0, 0, 0, 0, 0, 0, 0, 0, 0, 0, 0, 0, 0, 0, 0, 0, 0, 0, 0, 0, 0, 0, 0, 0, 0, 0, 0, 0, 0, 0, 0, 0, 0, 0, 0, 0, 0, 0, 0, 0, 0, 0, 0, 0, 0, 0, 0, 0, 0, 0, 0, 0, 0, 0, 0, 0, 0, 0, 0, 0, 0, 0, 0, 0, 0, 0, 0, 0, 0, 0, 0, 0, 0, 0, 0, 0, 0, 0, 0, 0, 0, 0, 0, 0, 0, 0, 0, 0, 0, 0, 0, 0, 0, 1, 1, 0, 0, 0, 0, 0, 0, 0, 0, 0, 0, 0, 0, 0, 0, 0, 0, 0, 0, 0, 0, 0, 0, 0, 0, 0, 0, 0, 0, 0, 0, 0, 0, 0, 0, 0, 0, 0, 0, 0, 0, 0, 0, 0, 0, 0, 0, 0, 0, 0, 0, 0, 0, 0, 0, 0, 0, 0, 0, 0, 0, 0, 0, 0, 0, 0, 0, 0, 0, 0, 0, 0, 0, 0, 0, 0, 0, 0, 0, 0, 0, 0, 0, 0, 0, 0, 0, 0, 0, 0, 0, 0, 0, 1, 1, 0, 0, 0, 0, 0, 0, 0, 0, 0])
_uv = me_cube_001.uv_layers.new(name='UVMap')
_uv.uv.foreach_set('vector', [0.569, 0.933, 0.5967, 0.933, 0.5967, 0.9717, 0.569, 0.9717, 0.569, 0.683, 0.5967, 0.683, 0.5967, 0.7217, 0.569, 0.7217, 0.808, 0.683, 0.8467, 0.683, 0.8467, 0.7217, 0.808, 0.7217, 0.569, 0.183, 0.5967, 0.183, 0.5967, 0.2217, 0.569, 0.2217, 0.569, 0.433, 0.5967, 0.433, 0.5967, 0.4717, 0.569, 0.4717, 0.1533, 0.7217, 0.1533, 0.7358, 0.1398, 0.7352, 0.1392, 0.7217, 0.1533, 0.7358, 0.1533, 0.75, 0.1398, 0.75, 0.1398, 0.7352, 0.4033, 0.9717, 0.4033, 1.0, 0.375, 0.9852, 0.375, 0.9717, 0.4033, 0.0, 0.4033, 0.01419, 0.375, 0.01479, 0.375, 0.0, 0.4033, 0.02835, 0.375, 0.02835, 0.375, 0.01479, 0.4033, 0.01419, 0.125, 0.7217, 0.1392, 0.7217, 0.1398, 0.7352, 0.125, 0.7352, 0.1398, 0.7352, 0.1398, 0.75, 0.125, 0.7352, 0.5967, 0.9717, 0.6108, 0.9717, 0.6102, 1.0, 0.5967, 1.0, 0.6108, 0.9717, 0.625, 0.9717, 0.625, 1.0, 0.6102, 1.0, 0.8467, 0.7217, 0.875, 0.7217, 0.875, 0.7352, 0.8467, 0.75, 0.625, 0.02835, 0.6108, 0.02835, 0.6102, 0.01479, 0.625, 0.01479, 0.5967, 0.02835, 0.5967, 0.01419, 0.6102, 0.01479, 0.6108, 0.02835, 0.5967, 0.01419, 0.5967, 0.0, 0.6102, 0.0, 0.6102, 0.01479, 0.6102, 0.0, 0.625, 0.01479, 0.6102, 0.01479, 0.1533, 0.5283, 0.1392, 0.5283, 0.1398, 0.5148, 0.1533, 0.5142, 0.1392, 0.5283, 0.125, 0.5283, 0.125, 0.5148, 0.1398, 0.5148, 0.4033, 0.2217, 0.4033, 0.2358, 0.375, 0.2352, 0.375, 0.2217, 0.4033, 0.2358, 0.4033, 0.2642, 0.375, 0.2648, 0.375, 0.2352, 0.4033, 0.2783, 0.375, 0.2783, 0.375, 0.2648, 0.4033, 0.2642, 0.1533, 0.5, 0.1533, 0.5142, 0.1398, 0.5148, 0.1398, 0.5, 0.1398, 0.5148, 0.125, 0.5148, 0.1398, 0.5, 0.8467, 0.5283, 0.8467, 0.5, 0.875, 0.5148, 0.875, 0.5283, 0.625, 0.2783, 0.6108, 0.2783, 0.6102, 0.2648, 0.625, 0.25, 0.5967, 0.2783, 0.5967, 0.2642, 0.6102, 0.2648, 0.6108, 0.2783, 0.5967, 0.2642, 0.5967, 0.2358, 0.6102, 0.2352, 0.6102, 0.2648, 0.5967, 0.2217, 0.6108, 0.2217, 0.6102, 0.2352, 0.5967, 0.2358, 0.6108, 0.2217, 0.625, 0.2217, 0.625, 0.2352, 0.6102, 0.2352, 0.625, 0.2352, 0.6102, 0.2425, 0.6102, 0.2352, 0.3467, 0.7217, 0.3608, 0.7217, 0.3602, 0.7352, 0.3467, 0.7358, 0.3608, 0.7217, 0.3892, 0.7217, 0.3898, 0.7352, 0.3602, 0.7352, 0.4033, 0.7217, 0.4033, 0.7358, 0.3898, 0.7352, 0.3892, 0.7217, 0.4033, 0.7358, 0.4033, 0.7642, 0.375, 0.7648, 0.3898, 0.7352, 0.4033, 0.7783, 0.375, 0.7783, 0.375, 0.7648, 0.4033, 0.7642, 0.3467, 0.75, 0.3467, 0.7358, 0.3602, 0.7352, 0.3602, 0.75, 0.3602, 0.7352, 0.3675, 0.7352, 0.3602, 0.75, 0.6533, 0.7217, 0.6533, 0.75, 0.6398, 0.75, 0.6392, 0.7217, 0.625, 0.7783, 0.6108, 0.7783, 0.6102, 0.7648, 0.625, 0.7648, 0.5967, 0.7783, 0.5967, 0.7642, 0.6102, 0.7648, 0.6108, 0.7783, 0.5967, 0.7642, 0.5967, 0.7358, 0.6102, 0.7352, 0.6102, 0.7648, 0.5967, 0.7217, 0.6108, 0.7217, 0.6102, 0.7352, 0.5967, 0.7358, 0.6108, 0.7217, 0.6392, 0.7217, 0.6398, 0.75, 0.6102, 0.7352, 0.625, 0.7648, 0.6102, 0.7648, 0.6102, 0.7575, 0.3467, 0.5283, 0.3467, 0.5142, 0.3602, 0.5148, 0.3608, 0.5283, 0.3467, 0.5142, 0.3467, 0.5, 0.3602, 0.5, 0.3602, 0.5148, 0.4033, 0.4717, 0.4033, 0.4858, 0.375, 0.4852, 0.375, 0.4717, 0.4033, 0.4858, 0.4033, 0.5142, 0.3898, 0.5148, 0.375, 0.4852, 0.4033, 0.5283, 0.3892, 0.5283, 0.3898, 0.5148, 0.4033, 0.5142, 0.3892, 0.5283, 0.3608, 0.5283, 0.3602, 0.5148, 0.3898, 0.5148, 0.3602, 0.5148, 0.3602, 0.5, 0.3675, 0.5148, 0.6533, 0.5283, 0.6392, 0.5283, 0.6398, 0.5, 0.6533, 0.5, 0.6392, 0.5283, 0.6108, 0.5283, 0.6102, 0.5148, 0.6398, 0.5, 0.5967, 0.5283, 0.5967, 0.5142, 0.6102, 0.5148, 0.6108, 0.5283, 0.5967, 0.5142, 0.5967, 0.4858, 0.6102, 0.4852, 0.6102, 0.5148, 0.5967, 0.4717, 0.6108, 0.4717, 0.6102, 0.4852, 0.5967, 0.4858, 0.6108, 0.4717, 0.625, 0.4717, 0.625, 0.4852, 0.6102, 0.4852, 0.625, 0.4852, 0.6102, 0.4925, 0.6102, 0.4852, 0.1533, 0.683, 0.1533, 0.7217, 0.1392, 0.7217, 0.1392, 0.683, 0.1392, 0.683, 0.1392, 0.7217, 0.125, 0.7217, 0.125, 0.683, 0.375, 0.06701, 0.375, 0.02835, 0.4033, 0.02835, 0.4033, 0.06701, 0.569, 0.9717, 0.5967, 0.9717, 0.5967, 1.0, 0.569, 1.0, 0.569, 0.0, 0.5967, 0.0, 0.5967, 0.01419, 0.569, 0.01419, 0.569, 0.01419, 0.5967, 0.01419, 0.5967, 0.02835, 0.569, 0.02835, 0.8467, 0.567, 0.8467, 0.5283, 0.875, 0.5283, 0.875, 0.567, 0.625, 0.183, 0.625, 0.2217, 0.6108, 0.2217, 0.6108, 0.183, 0.6108, 0.183, 0.6108, 0.2217, 0.5967, 0.2217, 0.5967, 0.183, 0.431, 0.2783, 0.4033, 0.2783, 0.4033, 0.2642, 0.431, 0.2642, 0.431, 0.2642, 0.4033, 0.2642, 0.4033, 0.2358, 0.431, 0.2358, 0.431, 0.2358, 0.4033, 0.2358, 0.4033, 0.2217, 0.431, 0.2217, 0.192, 0.5283, 0.1533, 0.5283, 0.1533, 0.5142, 0.192, 0.5142, 0.192, 0.5142, 0.1533, 0.5142, 0.1533, 0.5, 0.192, 0.5, 0.375, 0.317, 0.375, 0.2783, 0.4033, 0.2783, 0.4033, 0.317, 0.692, 0.5283, 0.6533, 0.5283, 0.6533, 0.5, 0.692, 0.5, 0.625, 0.433, 0.625, 0.4717, 0.6108, 0.4717, 0.6108, 0.433, 0.6108, 0.433, 0.6108, 0.4717, 0.5967, 0.4717, 0.5967, 0.433, 0.431, 0.5283, 0.4033, 0.5283, 0.4033, 0.5142, 0.431, 0.5142, 0.431, 0.5142, 0.4033, 0.5142, 0.4033, 0.4858, 0.431, 0.4858, 0.431, 0.4858, 0.4033, 0.4858, 0.4033, 0.4717, 0.431, 0.4717, 0.3467, 0.567, 0.3467, 0.5283, 0.3608, 0.5283, 0.3608, 0.567, 0.3608, 0.567, 0.3608, 0.5283, 0.3892, 0.5283, 0.3892, 0.567, 0.3892, 0.567, 0.3892, 0.5283, 0.4033, 0.5283, 0.4033, 0.567, 0.6533, 0.683, 0.6533, 0.7217, 0.6392, 0.7217, 0.6392, 0.683, 0.6392, 0.683, 0.6392, 0.7217, 0.6108, 0.7217, 0.6108, 0.683, 0.6108, 0.683, 0.6108, 0.7217, 0.5967, 0.7217, 0.5967, 0.683, 0.431, 0.7783, 0.4033, 0.7783, 0.4033, 0.7642, 0.431, 0.7642, 0.431, 0.7642, 0.4033, 0.7642, 0.4033, 0.7358, 0.431, 0.7358, 0.431, 0.7358, 0.4033, 0.7358, 0.4033, 0.7217, 0.431, 0.7217, 0.308, 0.7217, 0.3467, 0.7217, 0.3467, 0.7358, 0.308, 0.7358, 0.308, 0.7358, 0.3467, 0.7358, 0.3467, 0.75, 0.308, 0.75, 0.375, 0.817, 0.375, 0.7783, 0.4033, 0.7783, 0.4033, 0.817, 0.808, 0.7217, 0.8467, 0.7217, 0.8467, 0.75, 0.808, 0.75, 0.625, 0.933, 0.625, 0.9717, 0.6108, 0.9717, 0.6108, 0.933, 0.6108, 0.933, 0.6108, 0.9717, 0.5967, 0.9717, 0.5967, 0.933, 0.308, 0.683, 0.3467, 0.683, 0.3467, 0.7217, 0.308, 0.7217, 0.308, 0.567, 0.3467, 0.567, 0.3467, 0.6057, 0.308, 0.6057, 0.308, 0.6314, 0.3467, 0.6314, 0.3467, 0.6443, 0.308, 0.6443, 0.308, 0.6443, 0.3467, 0.6443, 0.3467, 0.683, 0.308, 0.683, 0.6108, 0.5283, 0.6108, 0.567, 0.5967, 0.567, 0.5967, 0.5283, 0.6108, 0.567, 0.6108, 0.6057, 0.5967, 0.6057, 0.5967, 0.567, 0.6108, 0.6314, 0.6108, 0.6443, 0.5967, 0.6443, 0.5967, 0.6314, 0.6108, 0.6443, 0.6108, 0.683, 0.5967, 0.683, 0.5967, 0.6443, 0.6392, 0.5283, 0.6392, 0.567, 0.6108, 0.567, 0.6108, 0.5283, 0.6392, 0.567, 0.6392, 0.6057, 0.6108, 0.6057, 0.6108, 0.567, 0.6392, 0.6314, 0.6392, 0.6443, 0.6108, 0.6443, 0.6108, 0.6314, 0.6392, 0.6443, 0.6392, 0.683, 0.6108, 0.683, 0.6108, 0.6443, 0.6533, 0.5283, 0.6533, 0.567, 0.6392, 0.567, 0.6392, 0.5283, 0.6533, 0.567, 0.6533, 0.6057, 0.6392, 0.6057, 0.6392, 0.567, 0.6533, 0.6314, 0.6533, 0.6443, 0.6392, 0.6443, 0.6392, 0.6314, 0.6533, 0.6443, 0.6533, 0.683, 0.6392, 0.683, 0.6392, 0.6443, 0.3892, 0.7217, 0.3892, 0.683, 0.4033, 0.683, 0.4033, 0.7217, 0.3892, 0.683, 0.3892, 0.6443, 0.4033, 0.6443, 0.4033, 0.683, 0.3892, 0.6186, 0.3892, 0.6057, 0.4033, 0.6057, 0.4033, 0.6186, 0.3892, 0.6057, 0.3892, 0.567, 0.4033, 0.567, 0.4033, 0.6057, 0.3608, 0.7217, 0.3608, 0.683, 0.3892, 0.683, 0.3892, 0.7217, 0.3608, 0.683, 0.3608, 0.6443, 0.3892, 0.6443, 0.3892, 0.683, 0.3608, 0.6186, 0.3608, 0.6057, 0.3892, 0.6057, 0.3892, 0.6186, 0.3608, 0.6057, 0.3608, 0.567, 0.3892, 0.567, 0.3892, 0.6057, 0.3467, 0.7217, 0.3467, 0.683, 0.3608, 0.683, 0.3608, 0.7217, 0.3467, 0.683, 0.3467, 0.6443, 0.3608, 0.6443, 0.3608, 0.683, 0.3467, 0.6186, 0.3467, 0.6057, 0.3608, 0.6057, 0.3608, 0.6186, 0.3467, 0.6057, 0.3467, 0.567, 0.3608, 0.567, 0.3608, 0.6057, 0.6108, 0.02835, 0.6108, 0.06701, 0.5967, 0.06701, 0.5967, 0.02835, 0.6108, 0.06701, 0.6108, 0.1057, 0.5967, 0.1057, 0.5967, 0.06701, 0.6108, 0.1314, 0.6108, 0.1443, 0.5967, 0.1443, 0.5967, 0.1314, 0.6108, 0.1443, 0.6108, 0.183, 0.5967, 0.183, 0.5967, 0.1443, 0.625, 0.02835, 0.625, 0.06701, 0.6108, 0.06701, 0.6108, 0.02835, 0.625, 0.06701, 0.625, 0.1057, 0.6108, 0.1057, 0.6108, 0.06701, 0.625, 0.1314, 0.625, 0.1443, 0.6108, 0.1443, 0.6108, 0.1314, 0.625, 0.1443, 0.625, 0.183, 0.6108, 0.183, 0.6108, 0.1443, 0.8467, 0.7217, 0.8467, 0.683, 0.875, 0.683, 0.875, 0.7217, 0.8467, 0.683, 0.8467, 0.6443, 0.875, 0.6443, 0.875, 0.683, 0.8467, 0.6186, 0.8467, 0.6057, 0.875, 0.6057, 0.875, 0.6186, 0.8467, 0.6057, 0.8467, 0.567, 0.875, 0.567, 0.875, 0.6057, 0.375, 0.2217, 0.375, 0.183, 0.4033, 0.183, 0.4033, 0.2217, 0.375, 0.183, 0.375, 0.1443, 0.4033, 0.1443, 0.4033, 0.183, 0.375, 0.1186, 0.375, 0.1057, 0.4033, 0.1057, 0.4033, 0.1186, 0.375, 0.1057, 0.375, 0.06701, 0.4033, 0.06701, 0.4033, 0.1057, 0.1392, 0.5283, 0.1392, 0.567, 0.125, 0.567, 0.125, 0.5283, 0.1392, 0.567, 0.1392, 0.6057, 0.125, 0.6057, 0.125, 0.567, 0.1392, 0.6314, 0.1392, 0.6443, 0.125, 0.6443, 0.125, 0.6314, 0.1392, 0.6443, 0.1392, 0.683, 0.125, 0.683, 0.125, 0.6443, 0.1533, 0.5283, 0.1533, 0.567, 0.1392, 0.567, 0.1392, 0.5283, 0.1533, 0.567, 0.1533, 0.6057, 0.1392, 0.6057, 0.1392, 0.567, 0.1533, 0.6314, 0.1533, 0.6443, 0.1392, 0.6443, 0.1392, 0.6314, 0.1533, 0.6443, 0.1533, 0.683, 0.1392, 0.683, 0.1392, 0.6443, 0.569, 0.02835, 0.5967, 0.02835, 0.5967, 0.06701, 0.569, 0.06701, 0.569, 0.06701, 0.5967, 0.06701, 0.5967, 0.1057, 0.569, 0.1057, 0.569, 0.1314, 0.5967, 0.1314, 0.5967, 0.1443, 0.569, 0.1443, 0.569, 0.1443, 0.5967, 0.1443, 0.5967, 0.183, 0.569, 0.183, 0.808, 0.5283, 0.8467, 0.5283, 0.8467, 0.567, 0.808, 0.567, 0.808, 0.567, 0.8467, 0.567, 0.8467, 0.6057, 0.808, 0.6057, 0.808, 0.6314, 0.8467, 0.6314, 0.8467, 0.6443, 0.808, 0.6443, 0.808, 0.6443, 0.8467, 0.6443, 0.8467, 0.683, 0.808, 0.683, 0.569, 0.5283, 0.5967, 0.5283, 0.5967, 0.567, 0.569, 0.567, 0.569, 0.567, 0.5967, 0.567, 0.5967, 0.6057, 0.569, 0.6057, 0.5946, 0.6076, 0.5946, 0.6192, 0.5946, 0.6192, 0.5946, 0.6076, 0.569, 0.6443, 0.5967, 0.6443, 0.5967, 0.683, 0.569, 0.683, 0.6533, 0.6443, 0.692, 0.6443, 0.692, 0.683, 0.6533, 0.683, 0.692, 0.6443, 0.7307, 0.6443, 0.7307, 0.683, 0.692, 0.683, 0.7564, 0.6443, 0.7693, 0.6443, 0.7693, 0.683, 0.7564, 0.683, 0.7693, 0.6443, 0.808, 0.6443, 0.808, 0.683, 0.7693, 0.683, 0.6533, 0.6314, 0.692, 0.6314, 0.692, 0.6443, 0.6533, 0.6443, 0.692, 0.6314, 0.7307, 0.6314, 0.7307, 0.6443, 0.692, 0.6443, 0.7564, 0.6314, 0.7693, 0.6314, 0.7693, 0.6443, 0.7564, 0.6443, 0.7693, 0.6314, 0.808, 0.6314, 0.808, 0.6443, 0.7693, 0.6443, 0.6533, 0.567, 0.692, 0.567, 0.692, 0.6057, 0.6533, 0.6057, 0.692, 0.567, 0.7307, 0.567, 0.7307, 0.6057, 0.692, 0.6057, 0.7564, 0.567, 0.7693, 0.567, 0.7693, 0.6057, 0.7564, 0.6057, 0.7693, 0.567, 0.808, 0.567, 0.808, 0.6057, 0.7693, 0.6057, 0.6533, 0.5283, 0.692, 0.5283, 0.692, 0.567, 0.6533, 0.567, 0.692, 0.5283, 0.7307, 0.5283, 0.7307, 0.567, 0.692, 0.567, 0.7564, 0.5283, 0.7693, 0.5283, 0.7693, 0.567, 0.7564, 0.567, 0.7693, 0.5283, 0.808, 0.5283, 0.808, 0.567, 0.7693, 0.567, 0.1533, 0.6443, 0.192, 0.6443, 0.192, 0.683, 0.1533, 0.683, 0.2564, 0.6443, 0.2693, 0.6443, 0.2693, 0.683, 0.2564, 0.683, 0.2693, 0.6443, 0.308, 0.6443, 0.308, 0.683, 0.2693, 0.683, 0.1533, 0.6314, 0.192, 0.6314, 0.192, 0.6443, 0.1533, 0.6443, 0.2564, 0.6314, 0.2693, 0.6314, 0.2693, 0.6443, 0.2564, 0.6443, 0.2693, 0.6314, 0.308, 0.6314, 0.308, 0.6443, 0.2693, 0.6443, 0.1533, 0.567, 0.192, 0.567, 0.192, 0.6057, 0.1533, 0.6057, 0.2564, 0.567, 0.2693, 0.567, 0.2693, 0.6057, 0.2564, 0.6057, 0.2693, 0.567, 0.308, 0.567, 0.308, 0.6057, 0.2693, 0.6057, 0.1533, 0.5283, 0.192, 0.5283, 0.192, 0.567, 0.1533, 0.567, 0.2564, 0.5283, 0.2693, 0.5283, 0.2693, 0.567, 0.2564, 0.567, 0.2693, 0.5283, 0.308, 0.5283, 0.308, 0.567, 0.2693, 0.567, 0.1533, 0.683, 0.192, 0.683, 0.192, 0.7217, 0.1533, 0.7217, 0.192, 0.683, 0.2307, 0.683, 0.2307, 0.7217, 0.192, 0.7217, 0.2564, 0.683, 0.2693, 0.683, 0.2693, 0.7217, 0.2564, 0.7217, 0.2693, 0.683, 0.308, 0.683, 0.308, 0.7217, 0.2693, 0.7217, 0.6108, 0.7783, 0.6108, 0.817, 0.5967, 0.817, 0.5967, 0.7783, 0.6108, 0.817, 0.6108, 0.8557, 0.5967, 0.8557, 0.5967, 0.817, 0.6108, 0.8814, 0.6108, 0.8943, 0.5967, 0.8943, 0.5967, 0.8814, 0.6108, 0.8943, 0.6108, 0.933, 0.5967, 0.933, 0.5967, 0.8943, 0.625, 0.7783, 0.625, 0.817, 0.6108, 0.817, 0.6108, 0.7783, 0.625, 0.817, 0.625, 0.8557, 0.6108, 0.8557, 0.6108, 0.817, 0.625, 0.8814, 0.625, 0.8943, 0.6108, 0.8943, 0.6108, 0.8814, 0.625, 0.8943, 0.625, 0.933, 0.6108, 0.933, 0.6108, 0.8943, 0.6533, 0.7217, 0.692, 0.7217, 0.692, 0.75, 0.6533, 0.75, 0.692, 0.7217, 0.7307, 0.7217, 0.7307, 0.75, 0.692, 0.75, 0.7564, 0.7217, 0.7693, 0.7217, 0.7693, 0.75, 0.7564, 0.75, 0.7693, 0.7217, 0.808, 0.7217, 0.808, 0.75, 0.7693, 0.75, 0.375, 0.9717, 0.375, 0.933, 0.4033, 0.933, 0.4033, 0.9717, 0.375, 0.933, 0.375, 0.8943, 0.4033, 0.8943, 0.4033, 0.933, 0.375, 0.8686, 0.375, 0.8557, 0.4033, 0.8557, 0.4033, 0.8686, 0.375, 0.8557, 0.375, 0.817, 0.4033, 0.817, 0.4033, 0.8557, 0.1533, 0.7358, 0.192, 0.7358, 0.192, 0.75, 0.1533, 0.75, 0.192, 0.7358, 0.2307, 0.7358, 0.2307, 0.75, 0.192, 0.75, 0.2564, 0.7358, 0.2693, 0.7358, 0.2693, 0.75, 0.2564, 0.75, 0.2693, 0.7358, 0.308, 0.7358, 0.308, 0.75, 0.2693, 0.75, 0.1533, 0.7217, 0.192, 0.7217, 0.192, 0.7358, 0.1533, 0.7358, 0.192, 0.7217, 0.2307, 0.7217, 0.2307, 0.7358, 0.192, 0.7358, 0.2564, 0.7217, 0.2693, 0.7217, 0.2693, 0.7358, 0.2564, 0.7358, 0.2693, 0.7217, 0.308, 0.7217, 0.308, 0.7358, 0.2693, 0.7358, 0.6108, 0.2783, 0.6108, 0.317, 0.5967, 0.317, 0.5967, 0.2783, 0.6108, 0.317, 0.6108, 0.3557, 0.5967, 0.3557, 0.5967, 0.317, 0.6108, 0.3814, 0.6108, 0.3943, 0.5967, 0.3943, 0.5967, 0.3814, 0.6108, 0.3943, 0.6108, 0.433, 0.5967, 0.433, 0.5967, 0.3943, 0.625, 0.2783, 0.625, 0.317, 0.6108, 0.317, 0.6108, 0.2783, 0.625, 0.317, 0.625, 0.3557, 0.6108, 0.3557, 0.6108, 0.317, 0.625, 0.3814, 0.625, 0.3943, 0.6108, 0.3943, 0.6108, 0.3814, 0.625, 0.3943, 0.625, 0.433, 0.6108, 0.433, 0.6108, 0.3943, 0.8467, 0.5283, 0.808, 0.5283, 0.808, 0.5, 0.8467, 0.5, 0.808, 0.5283, 0.7693, 0.5283, 0.7693, 0.5, 0.808, 0.5, 0.7436, 0.5283, 0.7307, 0.5283, 0.7307, 0.5, 0.7436, 0.5, 0.7307, 0.5283, 0.692, 0.5283, 0.692, 0.5, 0.7307, 0.5, 0.375, 0.4717, 0.375, 0.433, 0.4033, 0.433, 0.4033, 0.4717, 0.375, 0.433, 0.375, 0.3943, 0.4033, 0.3943, 0.4033, 0.433, 0.375, 0.3686, 0.375, 0.3557, 0.4033, 0.3557, 0.4033, 0.3686, 0.375, 0.3557, 0.375, 0.317, 0.4033, 0.317, 0.4033, 0.3557, 0.3467, 0.5142, 0.308, 0.5142, 0.308, 0.5, 0.3467, 0.5, 0.308, 0.5142, 0.2693, 0.5142, 0.2693, 0.5, 0.308, 0.5, 0.2436, 0.5142, 0.2307, 0.5142, 0.2307, 0.5, 0.2436, 0.5, 0.2307, 0.5142, 0.192, 0.5142, 0.192, 0.5, 0.2307, 0.5, 0.3467, 0.5283, 0.308, 0.5283, 0.308, 0.5142, 0.3467, 0.5142, 0.308, 0.5283, 0.2693, 0.5283, 0.2693, 0.5142, 0.308, 0.5142, 0.2436, 0.5283, 0.2307, 0.5283, 0.2307, 0.5142, 0.2436, 0.5142, 0.2307, 0.5283, 0.192, 0.5283, 0.192, 0.5142, 0.2307, 0.5142, 0.569, 0.2783, 0.5967, 0.2783, 0.5967, 0.317, 0.569, 0.317, 0.569, 0.317, 0.5967, 0.317, 0.5967, 0.3557, 0.569, 0.3557, 0.5954, 0.381, 0.5954, 0.3931, 0.5954, 0.3931, 0.5954, 0.381, 0.569, 0.3943, 0.5967, 0.3943, 0.5967, 0.433, 0.569, 0.433, 0.6533, 0.683, 0.692, 0.683, 0.692, 0.7217, 0.6533, 0.7217, 0.692, 0.683, 0.7307, 0.683, 0.7307, 0.7217, 0.692, 0.7217, 0.7564, 0.683, 0.7693, 0.683, 0.7693, 0.7217, 0.7564, 0.7217, 0.7693, 0.683, 0.808, 0.683, 0.808, 0.7217, 0.7693, 0.7217, 0.569, 0.7783, 0.5967, 0.7783, 0.5967, 0.817, 0.569, 0.817, 0.569, 0.817, 0.5967, 0.817, 0.5967, 0.8557, 0.569, 0.8557, 0.569, 0.8814, 0.5967, 0.8814, 0.5967, 0.8943, 0.569, 0.8943, 0.569, 0.8943, 0.5967, 0.8943, 0.5967, 0.933, 0.569, 0.933, 0.4033, 0.8943, 0.431, 0.8943, 0.431, 0.933, 0.4033, 0.933, 0.5414, 0.8557, 0.5414, 0.817, 0.5414, 0.817, 0.5414, 0.8557, 0.4586, 0.8943, 0.4862, 0.8943, 0.4862, 0.933, 0.4586, 0.933, 0.4586, 0.8943, 0.4586, 0.933, 0.4586, 0.933, 0.4586, 0.8943, 0.5138, 0.8943, 0.5414, 0.8943, 0.5414, 0.933, 0.5138, 0.933, 0.431, 0.8943, 0.4586, 0.8943, 0.4586, 0.8943, 0.431, 0.8943, 0.4033, 0.8814, 0.431, 0.8814, 0.431, 0.8943, 0.4033, 0.8943, 0.431, 0.8814, 0.4586, 0.8814, 0.4586, 0.8943, 0.431, 0.8943, 0.4586, 0.8814, 0.4862, 0.8814, 0.4862, 0.8943, 0.4586, 0.8943, 0.4862, 0.8814, 0.5138, 0.8814, 0.5138, 0.8943, 0.4862, 0.8943, 0.5138, 0.8814, 0.5414, 0.8814, 0.5414, 0.8943, 0.5138, 0.8943, 0.5414, 0.8814, 0.569, 0.8814, 0.569, 0.8943, 0.5414, 0.8943, 0.4033, 0.817, 0.431, 0.817, 0.431, 0.8557, 0.4033, 0.8557, 0.5138, 0.817, 0.5138, 0.8557, 0.5138, 0.8557, 0.5138, 0.817, 0.4586, 0.817, 0.4862, 0.817, 0.4862, 0.8557, 0.4586, 0.8557, 0.431, 0.933, 0.431, 0.8943, 0.431, 0.8943, 0.431, 0.933, 0.5138, 0.817, 0.5414, 0.817, 0.5414, 0.8557, 0.5138, 0.8557, 0.5138, 0.8557, 0.4862, 0.8557, 0.4862, 0.8557, 0.5138, 0.8557, 0.4033, 0.7783, 0.431, 0.7783, 0.431, 0.817, 0.4033, 0.817, 0.431, 0.7783, 0.4586, 0.7783, 0.4586, 0.817, 0.431, 0.817, 0.4586, 0.7783, 0.4862, 0.7783, 0.4862, 0.817, 0.4586, 0.817, 0.4862, 0.7783, 0.5138, 0.7783, 0.5138, 0.817, 0.4862, 0.817, 0.5138, 0.7783, 0.5414, 0.7783, 0.5414, 0.817, 0.5138, 0.817, 0.5414, 0.7783, 0.569, 0.7783, 0.569, 0.817, 0.5414, 0.817, 0.4033, 0.3943, 0.431, 0.3943, 0.431, 0.433, 0.4033, 0.433, 0.4586, 0.317, 0.4586, 0.3557, 0.4586, 0.3557, 0.4586, 0.317, 0.4586, 0.3943, 0.4862, 0.3943, 0.4862, 0.433, 0.4586, 0.433, 0.4862, 0.317, 0.5138, 0.317, 0.5138, 0.317, 0.4862, 0.317, 0.5138, 0.3943, 0.5414, 0.3943, 0.5414, 0.433, 0.5138, 0.433, 0.569, 0.3943, 0.569, 0.433, 0.569, 0.433, 0.569, 0.3943, 0.4033, 0.3814, 0.431, 0.3814, 0.431, 0.3943, 0.4033, 0.3943, 0.431, 0.3814, 0.4586, 0.3814, 0.4586, 0.3943, 0.431, 0.3943, 0.4586, 0.3814, 0.4862, 0.3814, 0.4862, 0.3943, 0.4586, 0.3943, 0.4862, 0.3814, 0.5138, 0.3814, 0.5138, 0.3943, 0.4862, 0.3943, 0.5138, 0.3814, 0.5414, 0.3814, 0.5414, 0.3943, 0.5138, 0.3943, 0.5414, 0.3814, 0.569, 0.3814, 0.569, 0.3943, 0.5414, 0.3943, 0.4033, 0.317, 0.431, 0.317, 0.431, 0.3557, 0.4033, 0.3557, 0.431, 0.3557, 0.431, 0.317, 0.431, 0.317, 0.431, 0.3557, 0.4586, 0.317, 0.4862, 0.317, 0.4862, 0.3557, 0.4586, 0.3557, 0.431, 0.3943, 0.4586, 0.3943, 0.4586, 0.3943, 0.431, 0.3943, 0.5138, 0.317, 0.5414, 0.317, 0.5414, 0.3557, 0.5138, 0.3557, 0.5414, 0.433, 0.5414, 0.3943, 0.5414, 0.3943, 0.5414, 0.433, 0.4033, 0.2783, 0.431, 0.2783, 0.431, 0.317, 0.4033, 0.317, 0.431, 0.2783, 0.4586, 0.2783, 0.4586, 0.317, 0.431, 0.317, 0.4586, 0.2783, 0.4862, 0.2783, 0.4862, 0.317, 0.4586, 0.317, 0.4862, 0.2783, 0.5138, 0.2783, 0.5138, 0.317, 0.4862, 0.317, 0.5138, 0.2783, 0.5414, 0.2783, 0.5414, 0.317, 0.5138, 0.317, 0.5414, 0.2783, 0.569, 0.2783, 0.569, 0.317, 0.5414, 0.317, 0.4033, 0.6443, 0.431, 0.6443, 0.431, 0.683, 0.4033, 0.683, 0.5138, 0.6443, 0.5138, 0.683, 0.5138, 0.683, 0.5138, 0.6443, 0.4586, 0.6443, 0.4862, 0.6443, 0.4862, 0.683, 0.4586, 0.683, 0.569, 0.683, 0.5414, 0.683, 0.5414, 0.683, 0.569, 0.683, 0.5138, 0.6443, 0.5414, 0.6443, 0.5414, 0.683, 0.5138, 0.683, 0.569, 0.567, 0.569, 0.6057, 0.569, 0.6057, 0.569, 0.567, 0.4033, 0.6314, 0.431, 0.6314, 0.431, 0.6443, 0.4033, 0.6443, 0.431, 0.6314, 0.4586, 0.6314, 0.4586, 0.6443, 0.431, 0.6443, 0.4586, 0.6314, 0.4862, 0.6314, 0.4862, 0.6443, 0.4586, 0.6443, 0.4862, 0.6314, 0.5138, 0.6314, 0.5138, 0.6443, 0.4862, 0.6443, 0.5138, 0.6314, 0.5414, 0.6314, 0.5414, 0.6443, 0.5138, 0.6443, 0.5414, 0.6314, 0.569, 0.6314, 0.569, 0.6443, 0.5414, 0.6443, 0.4033, 0.567, 0.431, 0.567, 0.431, 0.6057, 0.4033, 0.6057, 0.4586, 0.6057, 0.431, 0.6057, 0.431, 0.6057, 0.4586, 0.6057, 0.4586, 0.567, 0.4862, 0.567, 0.4862, 0.6057, 0.4586, 0.6057, 0.4862, 0.683, 0.4862, 0.6443, 0.4862, 0.6443, 0.4862, 0.683, 0.5138, 0.567, 0.5414, 0.567, 0.5414, 0.6057, 0.5138, 0.6057, 0.4862, 0.567, 0.5138, 0.567, 0.5138, 0.567, 0.4862, 0.567, 0.4033, 0.5283, 0.431, 0.5283, 0.431, 0.567, 0.4033, 0.567, 0.431, 0.5283, 0.4586, 0.5283, 0.4586, 0.567, 0.431, 0.567, 0.4586, 0.5283, 0.4862, 0.5283, 0.4862, 0.567, 0.4586, 0.567, 0.4862, 0.5283, 0.5138, 0.5283, 0.5138, 0.567, 0.4862, 0.567, 0.5138, 0.5283, 0.5414, 0.5283, 0.5414, 0.567, 0.5138, 0.567, 0.5414, 0.5283, 0.569, 0.5283, 0.569, 0.567, 0.5414, 0.567, 0.4033, 0.1443, 0.431, 0.1443, 0.431, 0.183, 0.4033, 0.183, 0.569, 0.06701, 0.569, 0.1057, 0.569, 0.1057, 0.569, 0.06701, 0.4586, 0.1443, 0.4862, 0.1443, 0.4862, 0.183, 0.4586, 0.183, 0.4862, 0.183, 0.4862, 0.1443, 0.4862, 0.1443, 0.4862, 0.183, 0.5138, 0.1443, 0.5414, 0.1443, 0.5414, 0.183, 0.5138, 0.183, 0.569, 0.1057, 0.5414, 0.1057, 0.5414, 0.1057, 0.569, 0.1057, 0.4033, 0.1314, 0.431, 0.1314, 0.431, 0.1443, 0.4033, 0.1443, 0.431, 0.1314, 0.4586, 0.1314, 0.4586, 0.1443, 0.431, 0.1443, 0.4586, 0.1314, 0.4862, 0.1314, 0.4862, 0.1443, 0.4586, 0.1443, 0.4862, 0.1314, 0.5138, 0.1314, 0.5138, 0.1443, 0.4862, 0.1443, 0.5138, 0.1314, 0.5414, 0.1314, 0.5414, 0.1443, 0.5138, 0.1443, 0.5414, 0.1314, 0.569, 0.1314, 0.569, 0.1443, 0.5414, 0.1443, 0.4033, 0.06701, 0.431, 0.06701, 0.431, 0.1057, 0.4033, 0.1057, 0.5414, 0.1057, 0.5414, 0.06701, 0.5414, 0.06701, 0.5414, 0.1057, 0.4586, 0.06701, 0.4862, 0.06701, 0.4862, 0.1057, 0.4586, 0.1057, 0.5138, 0.183, 0.4862, 0.183, 0.4862, 0.183, 0.5138, 0.183, 0.5138, 0.06701, 0.5414, 0.06701, 0.5414, 0.1057, 0.5138, 0.1057, 0.4586, 0.1443, 0.4586, 0.183, 0.4586, 0.183, 0.4586, 0.1443, 0.4033, 0.02835, 0.431, 0.02835, 0.431, 0.06701, 0.4033, 0.06701, 0.431, 0.02835, 0.4586, 0.02835, 0.4586, 0.06701, 0.431, 0.06701, 0.4586, 0.02835, 0.4862, 0.02835, 0.4862, 0.06701, 0.4586, 0.06701, 0.4862, 0.02835, 0.5138, 0.02835, 0.5138, 0.06701, 0.4862, 0.06701, 0.5138, 0.02835, 0.5414, 0.02835, 0.5414, 0.06701, 0.5138, 0.06701, 0.5414, 0.02835, 0.569, 0.02835, 0.569, 0.06701, 0.5414, 0.06701, 0.5967, 0.7358, 0.569, 0.7358, 0.569, 0.7217, 0.5967, 0.7217, 0.569, 0.7358, 0.5414, 0.7358, 0.5414, 0.7217, 0.569, 0.7217, 0.5414, 0.7358, 0.5138, 0.7358, 0.5138, 0.7217, 0.5414, 0.7217, 0.5138, 0.7358, 0.4862, 0.7358, 0.4862, 0.7217, 0.5138, 0.7217, 0.4862, 0.7358, 0.4586, 0.7358, 0.4586, 0.7217, 0.4862, 0.7217, 0.4586, 0.7358, 0.431, 0.7358, 0.431, 0.7217, 0.4586, 0.7217, 0.5967, 0.7642, 0.569, 0.7642, 0.569, 0.7358, 0.5967, 0.7358, 0.569, 0.7642, 0.5414, 0.7642, 0.5414, 0.7358, 0.569, 0.7358, 0.5414, 0.7642, 0.5138, 0.7642, 0.5138, 0.7358, 0.5414, 0.7358, 0.5138, 0.7642, 0.4862, 0.7642, 0.4862, 0.7358, 0.5138, 0.7358, 0.4862, 0.7642, 0.4586, 0.7642, 0.4586, 0.7358, 0.4862, 0.7358, 0.4586, 0.7642, 0.431, 0.7642, 0.431, 0.7358, 0.4586, 0.7358, 0.5967, 0.7783, 0.569, 0.7783, 0.569, 0.7642, 0.5967, 0.7642, 0.569, 0.7783, 0.5414, 0.7783, 0.5414, 0.7642, 0.569, 0.7642, 0.5414, 0.7783, 0.5138, 0.7783, 0.5138, 0.7642, 0.5414, 0.7642, 0.5138, 0.7783, 0.4862, 0.7783, 0.4862, 0.7642, 0.5138, 0.7642, 0.4862, 0.7783, 0.4586, 0.7783, 0.4586, 0.7642, 0.4862, 0.7642, 0.4586, 0.7783, 0.431, 0.7783, 0.431, 0.7642, 0.4586, 0.7642, 0.5967, 0.4858, 0.569, 0.4858, 0.569, 0.4717, 0.5967, 0.4717, 0.569, 0.4858, 0.5414, 0.4858, 0.5414, 0.4717, 0.569, 0.4717, 0.5414, 0.4858, 0.5138, 0.4858, 0.5138, 0.4717, 0.5414, 0.4717, 0.5138, 0.4858, 0.4862, 0.4858, 0.4862, 0.4717, 0.5138, 0.4717, 0.4862, 0.4858, 0.4586, 0.4858, 0.4586, 0.4717, 0.4862, 0.4717, 0.4586, 0.4858, 0.431, 0.4858, 0.431, 0.4717, 0.4586, 0.4717, 0.5967, 0.5142, 0.569, 0.5142, 0.569, 0.4858, 0.5967, 0.4858, 0.569, 0.5142, 0.5414, 0.5142, 0.5414, 0.4858, 0.569, 0.4858, 0.5414, 0.5142, 0.5138, 0.5142, 0.5138, 0.4858, 0.5414, 0.4858, 0.5138, 0.5142, 0.4862, 0.5142, 0.4862, 0.4858, 0.5138, 0.4858, 0.4862, 0.5142, 0.4586, 0.5142, 0.4586, 0.4858, 0.4862, 0.4858, 0.4586, 0.5142, 0.431, 0.5142, 0.431, 0.4858, 0.4586, 0.4858, 0.5967, 0.5283, 0.569, 0.5283, 0.569, 0.5142, 0.5967, 0.5142, 0.569, 0.5283, 0.5414, 0.5283, 0.5414, 0.5142, 0.569, 0.5142, 0.5414, 0.5283, 0.5138, 0.5283, 0.5138, 0.5142, 0.5414, 0.5142, 0.5138, 0.5283, 0.4862, 0.5283, 0.4862, 0.5142, 0.5138, 0.5142, 0.4862, 0.5283, 0.4586, 0.5283, 0.4586, 0.5142, 0.4862, 0.5142, 0.4586, 0.5283, 0.431, 0.5283, 0.431, 0.5142, 0.4586, 0.5142, 0.5967, 0.2358, 0.569, 0.2358, 0.569, 0.2217, 0.5967, 0.2217, 0.569, 0.2358, 0.5414, 0.2358, 0.5414, 0.2217, 0.569, 0.2217, 0.5414, 0.2358, 0.5138, 0.2358, 0.5138, 0.2217, 0.5414, 0.2217, 0.5138, 0.2358, 0.4862, 0.2358, 0.4862, 0.2217, 0.5138, 0.2217, 0.4862, 0.2358, 0.4586, 0.2358, 0.4586, 0.2217, 0.4862, 0.2217, 0.4586, 0.2358, 0.431, 0.2358, 0.431, 0.2217, 0.4586, 0.2217, 0.5967, 0.2642, 0.569, 0.2642, 0.569, 0.2358, 0.5967, 0.2358, 0.569, 0.2642, 0.5414, 0.2642, 0.5414, 0.2358, 0.569, 0.2358, 0.5414, 0.2642, 0.5138, 0.2642, 0.5138, 0.2358, 0.5414, 0.2358, 0.5138, 0.2642, 0.4862, 0.2642, 0.4862, 0.2358, 0.5138, 0.2358, 0.4862, 0.2642, 0.4586, 0.2642, 0.4586, 0.2358, 0.4862, 0.2358, 0.4586, 0.2642, 0.431, 0.2642, 0.431, 0.2358, 0.4586, 0.2358, 0.5967, 0.2783, 0.569, 0.2783, 0.569, 0.2642, 0.5967, 0.2642, 0.569, 0.2783, 0.5414, 0.2783, 0.5414, 0.2642, 0.569, 0.2642, 0.5414, 0.2783, 0.5138, 0.2783, 0.5138, 0.2642, 0.5414, 0.2642, 0.5138, 0.2783, 0.4862, 0.2783, 0.4862, 0.2642, 0.5138, 0.2642, 0.4862, 0.2783, 0.4586, 0.2783, 0.4586, 0.2642, 0.4862, 0.2642, 0.4586, 0.2783, 0.431, 0.2783, 0.431, 0.2642, 0.4586, 0.2642, 0.4033, 0.01419, 0.431, 0.01419, 0.431, 0.02835, 0.4033, 0.02835, 0.431, 0.01419, 0.4586, 0.01419, 0.4586, 0.02835, 0.431, 0.02835, 0.4586, 0.01419, 0.4862, 0.01419, 0.4862, 0.02835, 0.4586, 0.02835, 0.4862, 0.01419, 0.5138, 0.01419, 0.5138, 0.02835, 0.4862, 0.02835, 0.5138, 0.01419, 0.5414, 0.01419, 0.5414, 0.02835, 0.5138, 0.02835, 0.5414, 0.01419, 0.569, 0.01419, 0.569, 0.02835, 0.5414, 0.02835, 0.4033, 0.0, 0.431, 0.0, 0.431, 0.01419, 0.4033, 0.01419, 0.431, 0.0, 0.4586, 0.0, 0.4586, 0.01419, 0.431, 0.01419, 0.4586, 0.0, 0.4862, 0.0, 0.4862, 0.01419, 0.4586, 0.01419, 0.4862, 0.0, 0.5138, 0.0, 0.5138, 0.01419, 0.4862, 0.01419, 0.5138, 0.0, 0.5414, 0.0, 0.5414, 0.01419, 0.5138, 0.01419, 0.5414, 0.0, 0.569, 0.0, 0.569, 0.01419, 0.5414, 0.01419, 0.4033, 0.9717, 0.431, 0.9717, 0.431, 1.0, 0.4033, 1.0, 0.431, 0.9717, 0.4586, 0.9717, 0.4586, 1.0, 0.431, 1.0, 0.4586, 0.9717, 0.4862, 0.9717, 0.4862, 1.0, 0.4586, 1.0, 0.4862, 0.9717, 0.5138, 0.9717, 0.5138, 1.0, 0.4862, 1.0, 0.5138, 0.9717, 0.5414, 0.9717, 0.5414, 1.0, 0.5138, 1.0, 0.5414, 0.9717, 0.569, 0.9717, 0.569, 1.0, 0.5414, 1.0, 0.4033, 0.433, 0.431, 0.433, 0.431, 0.4717, 0.4033, 0.4717, 0.431, 0.433, 0.4586, 0.433, 0.4586, 0.4717, 0.431, 0.4717, 0.4586, 0.433, 0.4862, 0.433, 0.4862, 0.4717, 0.4586, 0.4717, 0.4862, 0.433, 0.5138, 0.433, 0.5138, 0.4717, 0.4862, 0.4717, 0.5138, 0.433, 0.5414, 0.433, 0.5414, 0.4717, 0.5138, 0.4717, 0.5414, 0.433, 0.569, 0.433, 0.569, 0.4717, 0.5414, 0.4717, 0.4033, 0.183, 0.431, 0.183, 0.431, 0.2217, 0.4033, 0.2217, 0.431, 0.183, 0.4586, 0.183, 0.4586, 0.2217, 0.431, 0.2217, 0.4586, 0.183, 0.4862, 0.183, 0.4862, 0.2217, 0.4586, 0.2217, 0.4862, 0.183, 0.5138, 0.183, 0.5138, 0.2217, 0.4862, 0.2217, 0.5138, 0.183, 0.5414, 0.183, 0.5414, 0.2217, 0.5138, 0.2217, 0.5414, 0.183, 0.569, 0.183, 0.569, 0.2217, 0.5414, 0.2217, 0.4033, 0.683, 0.431, 0.683, 0.431, 0.7217, 0.4033, 0.7217, 0.431, 0.683, 0.4586, 0.683, 0.4586, 0.7217, 0.431, 0.7217, 0.4586, 0.683, 0.4862, 0.683, 0.4862, 0.7217, 0.4586, 0.7217, 0.4862, 0.683, 0.5138, 0.683, 0.5138, 0.7217, 0.4862, 0.7217, 0.5138, 0.683, 0.5414, 0.683, 0.5414, 0.7217, 0.5138, 0.7217, 0.5414, 0.683, 0.569, 0.683, 0.569, 0.7217, 0.5414, 0.7217, 0.4033, 0.933, 0.431, 0.933, 0.431, 0.9717, 0.4033, 0.9717, 0.431, 0.933, 0.4586, 0.933, 0.4586, 0.9717, 0.431, 0.9717, 0.4586, 0.933, 0.4862, 0.933, 0.4862, 0.9717, 0.4586, 0.9717, 0.4862, 0.933, 0.5138, 0.933, 0.5138, 0.9717, 0.4862, 0.9717, 0.5138, 0.933, 0.5414, 0.933, 0.5414, 0.9717, 0.5138, 0.9717, 0.5414, 0.933, 0.569, 0.933, 0.569, 0.9717, 0.5414, 0.9717, 0.431, 0.3943, 0.4586, 0.3943, 0.4586, 0.433, 0.431, 0.433, 0.4862, 0.3943, 0.5138, 0.3943, 0.5138, 0.433, 0.4862, 0.433, 0.5414, 0.3943, 0.569, 0.3943, 0.569, 0.433, 0.5414, 0.433, 0.431, 0.317, 0.4586, 0.317, 0.4586, 0.3557, 0.431, 0.3557, 0.4862, 0.317, 0.5138, 0.317, 0.5138, 0.3557, 0.4862, 0.3557, 0.5414, 0.317, 0.569, 0.317, 0.569, 0.3557, 0.5414, 0.3557, 0.4586, 0.3557, 0.431, 0.3557, 0.431, 0.3557, 0.4586, 0.3557, 0.569, 0.433, 0.5414, 0.433, 0.5414, 0.433, 0.569, 0.433, 0.4862, 0.3557, 0.4862, 0.317, 0.4862, 0.317, 0.4862, 0.3557, 0.431, 0.317, 0.4586, 0.317, 0.4586, 0.317, 0.431, 0.317, 0.431, 0.433, 0.431, 0.3943, 0.431, 0.3943, 0.431, 0.433, 0.5138, 0.317, 0.5138, 0.3557, 0.5138, 0.3557, 0.5138, 0.317, 0.5414, 0.3943, 0.569, 0.3943, 0.569, 0.3943, 0.5414, 0.3943, 0.5138, 0.433, 0.4862, 0.433, 0.4862, 0.433, 0.5138, 0.433, 0.4586, 0.3943, 0.4586, 0.433, 0.4586, 0.433, 0.4586, 0.3943, 0.5414, 0.3557, 0.5414, 0.317, 0.5414, 0.317, 0.5414, 0.3557, 0.569, 0.3557, 0.5414, 0.3557, 0.5414, 0.3557, 0.569, 0.3557, 0.4862, 0.433, 0.4862, 0.3943, 0.4862, 0.3943, 0.4862, 0.433, 0.569, 0.317, 0.569, 0.3557, 0.569, 0.3557, 0.569, 0.317, 0.4862, 0.3943, 0.5138, 0.3943, 0.5138, 0.3943, 0.4862, 0.3943, 0.4586, 0.433, 0.431, 0.433, 0.431, 0.433, 0.4586, 0.433, 0.5138, 0.3943, 0.5138, 0.433, 0.5138, 0.433, 0.5138, 0.3943, 0.5414, 0.317, 0.569, 0.317, 0.569, 0.317, 0.5414, 0.317, 0.5138, 0.3557, 0.4862, 0.3557, 0.4862, 0.3557, 0.5138, 0.3557, 0.431, 0.6443, 0.4586, 0.6443, 0.4586, 0.683, 0.431, 0.683, 0.4862, 0.6443, 0.5138, 0.6443, 0.5138, 0.683, 0.4862, 0.683, 0.5414, 0.6443, 0.569, 0.6443, 0.569, 0.683, 0.5414, 0.683, 0.431, 0.567, 0.4586, 0.567, 0.4586, 0.6057, 0.431, 0.6057, 0.4862, 0.567, 0.5138, 0.567, 0.5138, 0.6057, 0.4862, 0.6057, 0.5414, 0.567, 0.569, 0.567, 0.569, 0.6057, 0.5414, 0.6057, 0.431, 0.567, 0.4586, 0.567, 0.4586, 0.567, 0.431, 0.567, 0.5414, 0.683, 0.5414, 0.6443, 0.5414, 0.6443, 0.5414, 0.683, 0.5414, 0.6443, 0.569, 0.6443, 0.569, 0.6443, 0.5414, 0.6443, 0.431, 0.6057, 0.431, 0.567, 0.431, 0.567, 0.431, 0.6057, 0.5138, 0.683, 0.4862, 0.683, 0.4862, 0.683, 0.5138, 0.683, 0.569, 0.6443, 0.569, 0.683, 0.569, 0.683, 0.569, 0.6443, 0.569, 0.6057, 0.5414, 0.6057, 0.5414, 0.6057, 0.569, 0.6057, 0.4586, 0.567, 0.4586, 0.6057, 0.4586, 0.6057, 0.4586, 0.567, 0.4862, 0.6443, 0.5138, 0.6443, 0.5138, 0.6443, 0.4862, 0.6443, 0.4862, 0.6057, 0.4862, 0.567, 0.4862, 0.567, 0.4862, 0.6057, 0.4586, 0.683, 0.431, 0.683, 0.431, 0.683, 0.4586, 0.683, 0.5414, 0.567, 0.569, 0.567, 0.569, 0.567, 0.5414, 0.567, 0.431, 0.683, 0.431, 0.6443, 0.431, 0.6443, 0.431, 0.683, 0.5138, 0.6057, 0.4862, 0.6057, 0.4862, 0.6057, 0.5138, 0.6057, 0.5138, 0.567, 0.5138, 0.6057, 0.5138, 0.6057, 0.5138, 0.567, 0.431, 0.6443, 0.4586, 0.6443, 0.4586, 0.6443, 0.431, 0.6443, 0.4586, 0.6443, 0.4586, 0.683, 0.4586, 0.683, 0.4586, 0.6443, 0.5414, 0.6057, 0.5414, 0.567, 0.5414, 0.567, 0.5414, 0.6057, 0.431, 0.8943, 0.4586, 0.8943, 0.4586, 0.933, 0.431, 0.933, 0.4862, 0.8943, 0.5138, 0.8943, 0.5138, 0.933, 0.4862, 0.933, 0.5414, 0.8943, 0.569, 0.8943, 0.569, 0.933, 0.5414, 0.933, 0.431, 0.817, 0.4586, 0.817, 0.4586, 0.8557, 0.431, 0.8557, 0.4862, 0.817, 0.5138, 0.817, 0.5138, 0.8557, 0.4862, 0.8557, 0.5414, 0.817, 0.569, 0.817, 0.569, 0.8557, 0.5414, 0.8557, 0.4862, 0.817, 0.5138, 0.817, 0.5138, 0.817, 0.4862, 0.817, 0.4586, 0.8557, 0.431, 0.8557, 0.431, 0.8557, 0.4586, 0.8557, 0.4862, 0.933, 0.4862, 0.8943, 0.4862, 0.8943, 0.4862, 0.933, 0.569, 0.817, 0.569, 0.8557, 0.569, 0.8557, 0.569, 0.817, 0.569, 0.933, 0.5414, 0.933, 0.5414, 0.933, 0.569, 0.933, 0.5138, 0.8943, 0.5138, 0.933, 0.5138, 0.933, 0.5138, 0.8943, 0.431, 0.817, 0.4586, 0.817, 0.4586, 0.817, 0.431, 0.817, 0.5414, 0.8943, 0.569, 0.8943, 0.569, 0.8943, 0.5414, 0.8943, 0.5414, 0.933, 0.5414, 0.8943, 0.5414, 0.8943, 0.5414, 0.933, 0.5138, 0.933, 0.4862, 0.933, 0.4862, 0.933, 0.5138, 0.933, 0.431, 0.8557, 0.431, 0.817, 0.431, 0.817, 0.431, 0.8557, 0.569, 0.8943, 0.569, 0.933, 0.569, 0.933, 0.569, 0.8943, 0.569, 0.8557, 0.5414, 0.8557, 0.5414, 0.8557, 0.569, 0.8557, 0.4586, 0.817, 0.4586, 0.8557, 0.4586, 0.8557, 0.4586, 0.817, 0.4862, 0.8943, 0.5138, 0.8943, 0.5138, 0.8943, 0.4862, 0.8943, 0.4586, 0.933, 0.431, 0.933, 0.431, 0.933, 0.4586, 0.933, 0.4862, 0.8557, 0.4862, 0.817, 0.4862, 0.817, 0.4862, 0.8557, 0.5414, 0.817, 0.569, 0.817, 0.569, 0.817, 0.5414, 0.817, 0.431, 0.1443, 0.4586, 0.1443, 0.4586, 0.183, 0.431, 0.183, 0.4862, 0.1443, 0.5138, 0.1443, 0.5138, 0.183, 0.4862, 0.183, 0.5414, 0.1443, 0.569, 0.1443, 0.569, 0.183, 0.5414, 0.183, 0.431, 0.06701, 0.4586, 0.06701, 0.4586, 0.1057, 0.431, 0.1057, 0.4862, 0.06701, 0.5138, 0.06701, 0.5138, 0.1057, 0.4862, 0.1057, 0.5414, 0.06701, 0.569, 0.06701, 0.569, 0.1057, 0.5414, 0.1057, 0.4862, 0.1443, 0.5138, 0.1443, 0.5138, 0.1443, 0.4862, 0.1443, 0.5138, 0.1443, 0.5138, 0.183, 0.5138, 0.183, 0.5138, 0.1443, 0.4586, 0.183, 0.431, 0.183, 0.431, 0.183, 0.4586, 0.183, 0.5414, 0.06701, 0.569, 0.06701, 0.569, 0.06701, 0.5414, 0.06701, 0.5138, 0.1057, 0.4862, 0.1057, 0.4862, 0.1057, 0.5138, 0.1057, 0.5414, 0.183, 0.5414, 0.1443, 0.5414, 0.1443, 0.5414, 0.183, 0.431, 0.1443, 0.4586, 0.1443, 0.4586, 0.1443, 0.431, 0.1443, 0.431, 0.1057, 0.431, 0.06701, 0.431, 0.06701, 0.431, 0.1057, 0.569, 0.1443, 0.569, 0.183, 0.569, 0.183, 0.569, 0.1443, 0.4862, 0.06701, 0.5138, 0.06701, 0.5138, 0.06701, 0.4862, 0.06701, 0.4586, 0.06701, 0.4586, 0.1057, 0.4586, 0.1057, 0.4586, 0.06701, 0.4586, 0.1057, 0.431, 0.1057, 0.431, 0.1057, 0.4586, 0.1057, 0.569, 0.183, 0.5414, 0.183, 0.5414, 0.183, 0.569, 0.183, 0.4862, 0.1057, 0.4862, 0.06701, 0.4862, 0.06701, 0.4862, 0.1057, 0.431, 0.06701, 0.4586, 0.06701, 0.4586, 0.06701, 0.431, 0.06701, 0.431, 0.183, 0.431, 0.1443, 0.431, 0.1443, 0.431, 0.183, 0.5138, 0.06701, 0.5138, 0.1057, 0.5138, 0.1057, 0.5138, 0.06701, 0.5414, 0.1443, 0.569, 0.1443, 0.569, 0.1443, 0.5414, 0.1443, 0.5954, 0.369, 0.5954, 0.3569, 0.5967, 0.3557, 0.5967, 0.3686, 0.5954, 0.3569, 0.5703, 0.3569, 0.569, 0.3557, 0.5967, 0.3557, 0.5703, 0.3931, 0.5954, 0.3931, 0.5967, 0.3943, 0.569, 0.3943, 0.5703, 0.381, 0.5703, 0.3931, 0.569, 0.3943, 0.569, 0.3814, 0.5703, 0.3569, 0.5703, 0.369, 0.569, 0.3686, 0.569, 0.3557, 0.5703, 0.369, 0.5703, 0.381, 0.569, 0.3814, 0.569, 0.3686, 0.5954, 0.3931, 0.5954, 0.381, 0.5967, 0.3814, 0.5967, 0.3943, 0.5954, 0.381, 0.5954, 0.369, 0.5967, 0.3686, 0.5967, 0.3814, 0.5414, 0.3557, 0.569, 0.3557, 0.569, 0.3686, 0.5414, 0.3686, 0.5414, 0.3686, 0.569, 0.3686, 0.569, 0.3814, 0.5414, 0.3814, 0.5138, 0.3557, 0.5414, 0.3557, 0.5414, 0.3686, 0.5138, 0.3686, 0.5138, 0.3686, 0.5414, 0.3686, 0.5414, 0.3814, 0.5138, 0.3814, 0.4862, 0.3557, 0.5138, 0.3557, 0.5138, 0.3686, 0.4862, 0.3686, 0.4862, 0.3686, 0.5138, 0.3686, 0.5138, 0.3814, 0.4862, 0.3814, 0.4586, 0.3557, 0.4862, 0.3557, 0.4862, 0.3686, 0.4586, 0.3686, 0.4586, 0.3686, 0.4862, 0.3686, 0.4862, 0.3814, 0.4586, 0.3814, 0.431, 0.3557, 0.4586, 0.3557, 0.4586, 0.3686, 0.431, 0.3686, 0.431, 0.3686, 0.4586, 0.3686, 0.4586, 0.3814, 0.431, 0.3814, 0.4033, 0.3557, 0.431, 0.3557, 0.431, 0.3686, 0.4033, 0.3686, 0.4033, 0.3686, 0.431, 0.3686, 0.431, 0.3814, 0.4033, 0.3814, 0.5414, 0.8557, 0.569, 0.8557, 0.569, 0.8686, 0.5414, 0.8686, 0.5414, 0.8686, 0.569, 0.8686, 0.569, 0.8814, 0.5414, 0.8814, 0.5138, 0.8557, 0.5414, 0.8557, 0.5414, 0.8686, 0.5138, 0.8686, 0.5138, 0.8686, 0.5414, 0.8686, 0.5414, 0.8814, 0.5138, 0.8814, 0.4862, 0.8557, 0.5138, 0.8557, 0.5138, 0.8686, 0.4862, 0.8686, 0.4862, 0.8686, 0.5138, 0.8686, 0.5138, 0.8814, 0.4862, 0.8814, 0.4586, 0.8557, 0.4862, 0.8557, 0.4862, 0.8686, 0.4586, 0.8686, 0.4586, 0.8686, 0.4862, 0.8686, 0.4862, 0.8814, 0.4586, 0.8814, 0.431, 0.8557, 0.4586, 0.8557, 0.4586, 0.8686, 0.431, 0.8686, 0.431, 0.8686, 0.4586, 0.8686, 0.4586, 0.8814, 0.431, 0.8814, 0.4033, 0.8557, 0.431, 0.8557, 0.431, 0.8686, 0.4033, 0.8686, 0.4033, 0.8686, 0.431, 0.8686, 0.431, 0.8814, 0.4033, 0.8814, 0.569, 0.8557, 0.5967, 0.8557, 0.5967, 0.8686, 0.569, 0.8686, 0.569, 0.8686, 0.5967, 0.8686, 0.5967, 0.8814, 0.569, 0.8814, 0.7307, 0.683, 0.7436, 0.683, 0.7436, 0.7217, 0.7307, 0.7217, 0.7436, 0.683, 0.7564, 0.683, 0.7564, 0.7217, 0.7436, 0.7217, 0.5703, 0.369, 0.5703, 0.3569, 0.5703, 0.3569, 0.5703, 0.369, 0.5703, 0.369, 0.5954, 0.369, 0.5954, 0.381, 0.5703, 0.381, 0.2693, 0.5283, 0.2564, 0.5283, 0.2564, 0.5142, 0.2693, 0.5142, 0.2564, 0.5283, 0.2436, 0.5283, 0.2436, 0.5142, 0.2564, 0.5142, 0.2693, 0.5142, 0.2564, 0.5142, 0.2564, 0.5, 0.2693, 0.5, 0.2564, 0.5142, 0.2436, 0.5142, 0.2436, 0.5, 0.2564, 0.5, 0.375, 0.3943, 0.375, 0.3814, 0.4033, 0.3814, 0.4033, 0.3943, 0.375, 0.3814, 0.375, 0.3686, 0.4033, 0.3686, 0.4033, 0.3814, 0.7693, 0.5283, 0.7564, 0.5283, 0.7564, 0.5, 0.7693, 0.5, 0.7564, 0.5283, 0.7436, 0.5283, 0.7436, 0.5, 0.7564, 0.5, 0.625, 0.3557, 0.625, 0.3686, 0.6108, 0.3686, 0.6108, 0.3557, 0.625, 0.3686, 0.625, 0.3814, 0.6108, 0.3814, 0.6108, 0.3686, 0.6108, 0.3557, 0.6108, 0.3686, 0.5967, 0.3686, 0.5967, 0.3557, 0.6108, 0.3686, 0.6108, 0.3814, 0.5967, 0.3814, 0.5967, 0.3686, 0.2307, 0.7217, 0.2436, 0.7217, 0.2436, 0.7358, 0.2307, 0.7358, 0.2436, 0.7217, 0.2564, 0.7217, 0.2564, 0.7358, 0.2436, 0.7358, 0.2307, 0.7358, 0.2436, 0.7358, 0.2436, 0.75, 0.2307, 0.75, 0.2436, 0.7358, 0.2564, 0.7358, 0.2564, 0.75, 0.2436, 0.75, 0.375, 0.8943, 0.375, 0.8814, 0.4033, 0.8814, 0.4033, 0.8943, 0.375, 0.8814, 0.375, 0.8686, 0.4033, 0.8686, 0.4033, 0.8814, 0.7307, 0.7217, 0.7436, 0.7217, 0.7436, 0.75, 0.7307, 0.75, 0.7436, 0.7217, 0.7564, 0.7217, 0.7564, 0.75, 0.7436, 0.75, 0.625, 0.8557, 0.625, 0.8686, 0.6108, 0.8686, 0.6108, 0.8557, 0.625, 0.8686, 0.625, 0.8814, 0.6108, 0.8814, 0.6108, 0.8686, 0.6108, 0.8557, 0.6108, 0.8686, 0.5967, 0.8686, 0.5967, 0.8557, 0.6108, 0.8686, 0.6108, 0.8814, 0.5967, 0.8814, 0.5967, 0.8686, 0.2307, 0.683, 0.2436, 0.683, 0.2436, 0.7217, 0.2307, 0.7217, 0.2436, 0.683, 0.2564, 0.683, 0.2564, 0.7217, 0.2436, 0.7217, 0.2307, 0.5283, 0.2436, 0.5283, 0.2436, 0.567, 0.2307, 0.567, 0.2436, 0.5283, 0.2564, 0.5283, 0.2564, 0.567, 0.2436, 0.567, 0.2307, 0.567, 0.2436, 0.567, 0.2436, 0.6057, 0.2307, 0.6057, 0.2436, 0.567, 0.2564, 0.567, 0.2564, 0.6057, 0.2436, 0.6057, 0.2307, 0.6314, 0.2436, 0.6314, 0.2436, 0.6443, 0.2307, 0.6443, 0.2436, 0.6314, 0.2564, 0.6314, 0.2564, 0.6443, 0.2436, 0.6443, 0.2307, 0.6443, 0.2436, 0.6443, 0.2436, 0.683, 0.2307, 0.683, 0.2436, 0.6443, 0.2564, 0.6443, 0.2564, 0.683, 0.2436, 0.683, 0.7307, 0.5283, 0.7436, 0.5283, 0.7436, 0.567, 0.7307, 0.567, 0.7436, 0.5283, 0.7564, 0.5283, 0.7564, 0.567, 0.7436, 0.567, 0.7307, 0.567, 0.7436, 0.567, 0.7436, 0.6057, 0.7307, 0.6057, 0.7436, 0.567, 0.7564, 0.567, 0.7564, 0.6057, 0.7436, 0.6057, 0.7307, 0.6314, 0.7436, 0.6314, 0.7436, 0.6443, 0.7307, 0.6443, 0.7436, 0.6314, 0.7564, 0.6314, 0.7564, 0.6443, 0.7436, 0.6443, 0.7307, 0.6443, 0.7436, 0.6443, 0.7436, 0.683, 0.7307, 0.683, 0.7436, 0.6443, 0.7564, 0.6443, 0.7564, 0.683, 0.7436, 0.683, 0.5703, 0.381, 0.5954, 0.381, 0.5954, 0.3931, 0.5703, 0.3931, 0.5703, 0.3569, 0.5954, 0.3569, 0.5954, 0.369, 0.5703, 0.369, 0.5703, 0.3931, 0.5703, 0.381, 0.5703, 0.381, 0.5703, 0.3931, 0.5703, 0.3569, 0.5954, 0.3569, 0.5954, 0.3569, 0.5703, 0.3569, 0.5954, 0.369, 0.5703, 0.369, 0.5703, 0.369, 0.5954, 0.369, 0.5954, 0.3931, 0.5703, 0.3931, 0.5703, 0.3931, 0.5954, 0.3931, 0.5954, 0.3569, 0.5954, 0.369, 0.5954, 0.369, 0.5954, 0.3569, 0.5703, 0.381, 0.5954, 0.381, 0.5954, 0.381, 0.5703, 0.381, 0.5946, 0.6192, 0.5946, 0.6076, 0.5967, 0.6057, 0.5967, 0.6186, 0.5946, 0.6076, 0.5711, 0.6076, 0.569, 0.6057, 0.5967, 0.6057, 0.5711, 0.6424, 0.5946, 0.6424, 0.5967, 0.6443, 0.569, 0.6443, 0.5711, 0.6308, 0.5711, 0.6424, 0.569, 0.6443, 0.569, 0.6314, 0.5711, 0.6076, 0.5711, 0.6192, 0.569, 0.6186, 0.569, 0.6057, 0.5711, 0.6192, 0.5711, 0.6308, 0.569, 0.6314, 0.569, 0.6186, 0.5946, 0.6424, 0.5946, 0.6308, 0.5967, 0.6314, 0.5967, 0.6443, 0.5946, 0.6308, 0.5946, 0.6192, 0.5967, 0.6186, 0.5967, 0.6314, 0.7436, 0.6057, 0.7564, 0.6057, 0.7564, 0.6186, 0.7436, 0.6186, 0.7436, 0.6186, 0.7564, 0.6186, 0.7564, 0.6314, 0.7436, 0.6314, 0.7307, 0.6057, 0.7436, 0.6057, 0.7436, 0.6186, 0.7307, 0.6186, 0.7307, 0.6186, 0.7436, 0.6186, 0.7436, 0.6314, 0.7307, 0.6314, 0.2436, 0.6057, 0.2564, 0.6057, 0.2564, 0.6186, 0.2436, 0.6186, 0.2436, 0.6186, 0.2564, 0.6186, 0.2564, 0.6314, 0.2436, 0.6314, 0.2307, 0.6057, 0.2436, 0.6057, 0.2436, 0.6186, 0.2307, 0.6186, 0.2307, 0.6186, 0.2436, 0.6186, 0.2436, 0.6314, 0.2307, 0.6314, 0.5414, 0.1057, 0.569, 0.1057, 0.569, 0.1186, 0.5414, 0.1186, 0.5414, 0.1186, 0.569, 0.1186, 0.569, 0.1314, 0.5414, 0.1314, 0.5138, 0.1057, 0.5414, 0.1057, 0.5414, 0.1186, 0.5138, 0.1186, 0.5138, 0.1186, 0.5414, 0.1186, 0.5414, 0.1314, 0.5138, 0.1314, 0.4862, 0.1057, 0.5138, 0.1057, 0.5138, 0.1186, 0.4862, 0.1186, 0.4862, 0.1186, 0.5138, 0.1186, 0.5138, 0.1314, 0.4862, 0.1314, 0.4586, 0.1057, 0.4862, 0.1057, 0.4862, 0.1186, 0.4586, 0.1186, 0.4586, 0.1186, 0.4862, 0.1186, 0.4862, 0.1314, 0.4586, 0.1314, 0.431, 0.1057, 0.4586, 0.1057, 0.4586, 0.1186, 0.431, 0.1186, 0.431, 0.1186, 0.4586, 0.1186, 0.4586, 0.1314, 0.431, 0.1314, 0.4033, 0.1057, 0.431, 0.1057, 0.431, 0.1186, 0.4033, 0.1186, 0.4033, 0.1186, 0.431, 0.1186, 0.431, 0.1314, 0.4033, 0.1314, 0.5414, 0.6057, 0.569, 0.6057, 0.569, 0.6186, 0.5414, 0.6186, 0.5414, 0.6186, 0.569, 0.6186, 0.569, 0.6314, 0.5414, 0.6314, 0.5138, 0.6057, 0.5414, 0.6057, 0.5414, 0.6186, 0.5138, 0.6186, 0.5138, 0.6186, 0.5414, 0.6186, 0.5414, 0.6314, 0.5138, 0.6314, 0.4862, 0.6057, 0.5138, 0.6057, 0.5138, 0.6186, 0.4862, 0.6186, 0.4862, 0.6186, 0.5138, 0.6186, 0.5138, 0.6314, 0.4862, 0.6314, 0.4586, 0.6057, 0.4862, 0.6057, 0.4862, 0.6186, 0.4586, 0.6186, 0.4586, 0.6186, 0.4862, 0.6186, 0.4862, 0.6314, 0.4586, 0.6314, 0.431, 0.6057, 0.4586, 0.6057, 0.4586, 0.6186, 0.431, 0.6186, 0.431, 0.6186, 0.4586, 0.6186, 0.4586, 0.6314, 0.431, 0.6314, 0.4033, 0.6057, 0.431, 0.6057, 0.431, 0.6186, 0.4033, 0.6186, 0.4033, 0.6186, 0.431, 0.6186, 0.431, 0.6314, 0.4033, 0.6314, 0.2693, 0.6057, 0.308, 0.6057, 0.308, 0.6186, 0.2693, 0.6186, 0.2693, 0.6186, 0.308, 0.6186, 0.308, 0.6314, 0.2693, 0.6314, 0.2564, 0.6057, 0.2693, 0.6057, 0.2693, 0.6186, 0.2564, 0.6186, 0.2564, 0.6186, 0.2693, 0.6186, 0.2693, 0.6314, 0.2564, 0.6314, 0.1533, 0.6057, 0.192, 0.6057, 0.192, 0.6186, 0.1533, 0.6186, 0.1533, 0.6186, 0.192, 0.6186, 0.192, 0.6314, 0.1533, 0.6314, 0.7693, 0.6057, 0.808, 0.6057, 0.808, 0.6186, 0.7693, 0.6186, 0.7693, 0.6186, 0.808, 0.6186, 0.808, 0.6314, 0.7693, 0.6314, 0.7564, 0.6057, 0.7693, 0.6057, 0.7693, 0.6186, 0.7564, 0.6186, 0.7564, 0.6186, 0.7693, 0.6186, 0.7693, 0.6314, 0.7564, 0.6314, 0.692, 0.6057, 0.7307, 0.6057, 0.7307, 0.6186, 0.692, 0.6186, 0.692, 0.6186, 0.7307, 0.6186, 0.7307, 0.6314, 0.692, 0.6314, 0.6533, 0.6057, 0.692, 0.6057, 0.692, 0.6186, 0.6533, 0.6186, 0.6533, 0.6186, 0.692, 0.6186, 0.692, 0.6314, 0.6533, 0.6314, 0.5946, 0.6308, 0.5946, 0.6424, 0.5946, 0.6424, 0.5946, 0.6308, 0.5711, 0.6192, 0.5946, 0.6192, 0.5946, 0.6308, 0.5711, 0.6308, 0.808, 0.6057, 0.8467, 0.6057, 0.8467, 0.6186, 0.808, 0.6186, 0.808, 0.6186, 0.8467, 0.6186, 0.8467, 0.6314, 0.808, 0.6314, 0.569, 0.1057, 0.5967, 0.1057, 0.5967, 0.1186, 0.569, 0.1186, 0.569, 0.1186, 0.5967, 0.1186, 0.5967, 0.1314, 0.569, 0.1314, 0.1533, 0.6057, 0.1533, 0.6186, 0.1392, 0.6186, 0.1392, 0.6057, 0.1533, 0.6186, 0.1533, 0.6314, 0.1392, 0.6314, 0.1392, 0.6186, 0.1392, 0.6057, 0.1392, 0.6186, 0.125, 0.6186, 0.125, 0.6057, 0.1392, 0.6186, 0.1392, 0.6314, 0.125, 0.6314, 0.125, 0.6186, 0.375, 0.1443, 0.375, 0.1314, 0.4033, 0.1314, 0.4033, 0.1443, 0.375, 0.1314, 0.375, 0.1186, 0.4033, 0.1186, 0.4033, 0.1314, 0.8467, 0.6443, 0.8467, 0.6314, 0.875, 0.6314, 0.875, 0.6443, 0.8467, 0.6314, 0.8467, 0.6186, 0.875, 0.6186, 0.875, 0.6314, 0.625, 0.1057, 0.625, 0.1186, 0.6108, 0.1186, 0.6108, 0.1057, 0.625, 0.1186, 0.625, 0.1314, 0.6108, 0.1314, 0.6108, 0.1186, 0.6108, 0.1057, 0.6108, 0.1186, 0.5967, 0.1186, 0.5967, 0.1057, 0.6108, 0.1186, 0.6108, 0.1314, 0.5967, 0.1314, 0.5967, 0.1186, 0.3467, 0.6443, 0.3467, 0.6314, 0.3608, 0.6314, 0.3608, 0.6443, 0.3467, 0.6314, 0.3467, 0.6186, 0.3608, 0.6186, 0.3608, 0.6314, 0.3608, 0.6443, 0.3608, 0.6314, 0.3892, 0.6314, 0.3892, 0.6443, 0.3608, 0.6314, 0.3608, 0.6186, 0.3892, 0.6186, 0.3892, 0.6314, 0.3892, 0.6443, 0.3892, 0.6314, 0.4033, 0.6314, 0.4033, 0.6443, 0.3892, 0.6314, 0.3892, 0.6186, 0.4033, 0.6186, 0.4033, 0.6314, 0.6533, 0.6057, 0.6533, 0.6186, 0.6392, 0.6186, 0.6392, 0.6057, 0.6533, 0.6186, 0.6533, 0.6314, 0.6392, 0.6314, 0.6392, 0.6186, 0.6392, 0.6057, 0.6392, 0.6186, 0.6108, 0.6186, 0.6108, 0.6057, 0.6392, 0.6186, 0.6392, 0.6314, 0.6108, 0.6314, 0.6108, 0.6186, 0.6108, 0.6057, 0.6108, 0.6186, 0.5967, 0.6186, 0.5967, 0.6057, 0.6108, 0.6186, 0.6108, 0.6314, 0.5967, 0.6314, 0.5967, 0.6186, 0.308, 0.6057, 0.3467, 0.6057, 0.3467, 0.6186, 0.308, 0.6186, 0.308, 0.6186, 0.3467, 0.6186, 0.3467, 0.6314, 0.308, 0.6314, 0.5711, 0.6308, 0.5946, 0.6308, 0.5946, 0.6424, 0.5711, 0.6424, 0.5711, 0.6076, 0.5946, 0.6076, 0.5946, 0.6192, 0.5711, 0.6192, 0.5711, 0.6424, 0.5711, 0.6308, 0.5711, 0.6308, 0.5711, 0.6424, 0.5946, 0.6192, 0.5711, 0.6192, 0.5711, 0.6192, 0.5946, 0.6192, 0.5711, 0.6076, 0.5946, 0.6076, 0.5946, 0.6076, 0.5711, 0.6076, 0.5711, 0.6308, 0.5946, 0.6308, 0.5946, 0.6308, 0.5711, 0.6308, 0.5711, 0.6192, 0.5711, 0.6076, 0.5711, 0.6076, 0.5711, 0.6192, 0.5946, 0.6424, 0.5711, 0.6424, 0.5711, 0.6424, 0.5946, 0.6424, 0.192, 0.5283, 0.2307, 0.5283, 0.2307, 0.567, 0.192, 0.567, 0.3467, 0.567, 0.308, 0.567, 0.308, 0.5283, 0.3467, 0.5283, 0.192, 0.567, 0.2307, 0.567, 0.2307, 0.6057, 0.2307, 0.6186, 0.2307, 0.6314, 0.2307, 0.6443, 0.2307, 0.683, 0.192, 0.683, 0.192, 0.6443, 0.192, 0.6314, 0.192, 0.6186, 0.192, 0.6057])
me_cube_001.materials.append(mat_building)
me_cube_001.materials.append(mat_windows)
me_cube_001.update()

# ---- objects
ob_cube = bpy.data.objects.new('Cube', me_cube_001)

# ---- transforms, parenting, visibility, modifiers, constraints
ob_cube.location = (-0.03, 0.06766, 1.175)

# ---- collection membership
col_collection.objects.link(ob_cube)

# ---- scene / render settings (as saved in the file)
scene.frame_start = 1; scene.frame_end = 250; scene.frame_set(1)
scene.render.engine = 'CYCLES'
scene.cycles.sampling_pattern = 'TABULATED_SOBOL'
scene.view_settings.view_transform = 'Filmic'
bpy.context.view_layer.update()

# ---- added for rendering (the .blend has no active camera and no usable light): camera, sun
cam_auto = bpy.data.cameras.new('AutoCamera')
cam_auto.lens = 50.0
cam_auto.sensor_width = 36.0
cam_auto.clip_end = 1000.0
ob_auto_camera = bpy.data.objects.new('AutoCamera', cam_auto)
scene.collection.objects.link(ob_auto_camera)
ob_auto_camera.location = (4.97633, -5.9716, 5.19219)
ob_auto_camera.rotation_euler = (1.09748, -7.21219e-08, 0.694738)
scene.camera = ob_auto_camera
light_auto_sun = bpy.data.lights.new('AutoSun', 'SUN')
light_auto_sun.energy = 3.0
light_auto_sun.angle = 0.0523599
ob_auto_sun = bpy.data.objects.new('AutoSun', light_auto_sun)
scene.collection.objects.link(ob_auto_sun)
ob_auto_sun.rotation_euler = (0.872665, 0.174533, 0.523599)
bpy.context.view_layer.update()
